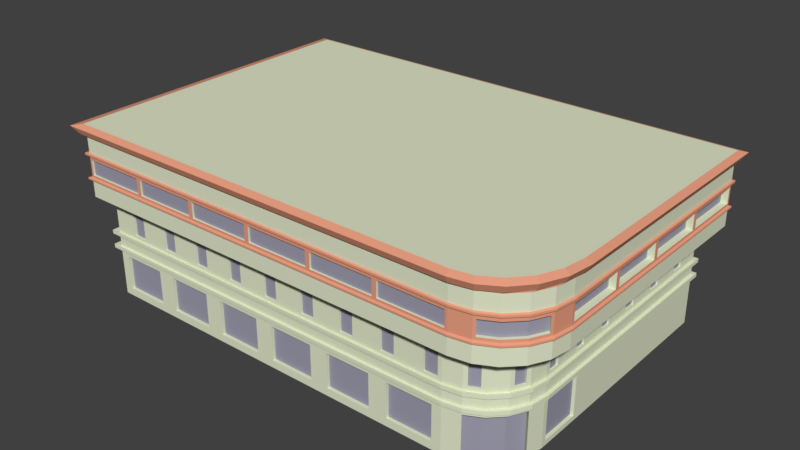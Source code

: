 # Source: banorte.blend  (saved by Blender 2.79.0; exported with 4.5.12 LTS)
import bpy
from mathutils import Matrix  # noqa: F401  (used for matrix-valued properties, if any)

bpy.ops.wm.read_factory_settings(use_empty=True)
scene = bpy.context.scene
scene.name = 'Scene'

# ---- collections
col_collection_1 = bpy.data.collections.new('Collection 1'); scene.collection.children.link(col_collection_1)

# ---- materials (node trees are filled in below, after node groups)
mat_blanco = bpy.data.materials.new('blanco')
mat_blanco.alpha_threshold = 0.0
mat_blanco.use_transparent_shadow = False
mat_blanco.diffuse_color = (0.7566, 0.8, 0.5898, 1.0)
mat_blanco.roughness = 0.5
mat_blanco.specular_intensity = 0.0
mat_material_001 = bpy.data.materials.new('Material.001')
mat_material_001.alpha_threshold = 0.0
mat_material_001.use_transparent_shadow = False
mat_material_001.diffuse_color = (0.8, 0.3404, 0.2151, 1.0)
mat_material_001.roughness = 0.5
mat_material_001.specular_intensity = 0.0
mat_material_002 = bpy.data.materials.new('Material.002')
mat_material_002.alpha_threshold = 0.0
mat_material_002.use_transparent_shadow = False
mat_material_002.diffuse_color = (0.3409, 0.3315, 0.42, 1.0)
mat_material_002.roughness = 0.5

# ---- material node trees

# ---- world
world_world = bpy.data.worlds.new('World'); scene.world = world_world
world_world.color = (0.05088, 0.05088, 0.05088)
world_world.use_sun_shadow = False
world_world.sun_shadow_jitter_overblur = 0.0
world_world.cycles.sampling_method = 'MANUAL'

# ---- meshes
me_cubo_001 = bpy.data.meshes.new('Cubo.001')
me_cubo_001.from_pydata([(-8.406, -1.0, -0.8351), (-8.406, -1.0, -0.07028), (-8.606, 5.442, -1.0), (-8.606, 5.442, 0.04881), (1.0, 5.442, -1.0), (1.0, 5.442, 0.04881), (1.0, 0.3292, -0.8976), (-0.4268, -1.0, -0.8351), (0.94, -0.1523, -1.0), (0.7657, -0.4943, -1.0), (0.4943, -0.7657, -1.0), (0.1523, -0.94, -1.0), (-0.4268, -1.0, -0.07028), (1.0, 0.3292, -0.05362), (0.1523, -0.94, 0.04881), (0.4943, -0.7657, 0.04881), (0.7657, -0.4943, 0.04881), (0.94, -0.1523, 0.04881), (-8.606, -1.0, 0.1296), (-8.606, 5.442, 0.1296), (1.0, 5.442, 0.1296), (0.1523, -0.94, 0.1296), (-0.2268, -1.0, 0.1296), (0.4943, -0.7657, 0.1296), (0.7657, -0.4943, 0.1296), (0.94, -0.1523, 0.1296), (1.0, 0.2268, 0.1296), (-8.606, -1.0, 0.3633), (-8.606, 5.442, 0.3633), (1.0, 5.442, 0.3633), (0.1523, -0.94, 0.3633), (-0.2268, -1.0, 0.3633), (0.4943, -0.7657, 0.3633), (0.7657, -0.4943, 0.3633), (0.94, -0.1523, 0.3633), (1.0, 0.2268, 0.3633), (-8.606, -1.0, 0.4411), (-8.606, 5.442, 0.4411), (1.0, 5.442, 0.4411), (0.2278, -0.9015, 0.5259), (-0.3116, -1.0, 0.5259), (0.4188, -0.8042, 0.5259), (0.8042, -0.4188, 0.5259), (0.9015, -0.2278, 0.5259), (1.0, 0.3116, 0.5259), (-8.606, -1.0, 1.38), (-8.606, 5.442, 1.38), (1.0, 5.442, 1.38), (0.2278, -0.9015, 1.295), (-0.3116, -1.0, 1.295), (0.4188, -0.8042, 1.295), (0.8042, -0.4188, 1.295), (0.9015, -0.2278, 1.295), (1.0, 0.3116, 1.295), (-8.936, -1.39, 2.647), (-8.936, 5.65, 2.647), (1.562, 5.65, 2.647), (0.5729, -1.309, 2.647), (0.1307, -1.39, 2.647), (0.9717, -1.074, 2.647), (1.288, -0.708, 2.647), (1.492, -0.2469, 2.647), (1.562, 0.2641, 2.647), (-9.144, -1.46, 2.791), (-9.144, 5.805, 2.791), (1.643, 5.805, 2.791), (0.6087, -1.375, 2.791), (0.1461, -1.46, 2.791), (1.026, -1.129, 2.791), (1.357, -0.7462, 2.791), (1.57, -0.2639, 2.791), (1.643, 0.2708, 2.791), (-8.835, -1.355, 2.877), (-8.835, 5.575, 2.877), (1.522, 5.575, 2.877), (0.5553, -1.276, 2.877), (0.1232, -1.355, 2.877), (0.9451, -1.047, 2.877), (1.255, -0.6892, 2.877), (1.453, -0.2386, 2.877), (1.522, 0.2609, 2.877), (-8.792, -1.338, 1.307), (-8.792, 5.561, 1.307), (1.495, 5.561, 1.307), (0.5393, -1.27, 1.307), (0.1121, -1.338, 1.307), (0.9247, -1.074, 1.307), (1.231, -0.7681, 1.307), (1.427, -0.3827, 1.307), (1.495, 0.04457, 1.307), (-8.792, -1.338, 2.611), (-8.792, 5.561, 2.611), (1.495, 5.561, 2.611), (0.5393, -1.27, 2.611), (0.1121, -1.338, 2.611), (0.9247, -1.074, 2.611), (1.231, -0.7681, 2.611), (1.427, -0.3827, 2.611), (1.495, 0.04457, 2.611), (-8.773, -1.049, 0.04025), (-8.773, 5.55, 0.04025), (1.066, 5.55, 0.04025), (0.1812, -0.986, 0.04025), (-0.2144, -1.049, 0.04025), (0.538, -0.8042, 0.04025), (0.8212, -0.521, 0.04025), (1.003, -0.1641, 0.04025), (1.066, 0.2315, 0.04025), (-8.773, -1.049, 0.1245), (-8.773, 5.55, 0.1245), (1.066, 5.55, 0.1245), (0.1812, -0.986, 0.1245), (-0.2144, -1.049, 0.1245), (0.538, -0.8042, 0.1245), (0.8212, -0.521, 0.1245), (1.003, -0.1641, 0.1245), (1.066, 0.2315, 0.1245), (-8.773, -1.049, 0.3684), (-8.773, 5.55, 0.3684), (1.066, 5.55, 0.3684), (0.1812, -0.986, 0.3684), (-0.2144, -1.049, 0.3684), (0.538, -0.8042, 0.3684), (0.8212, -0.521, 0.3684), (1.003, -0.1641, 0.3684), (1.066, 0.2315, 0.3684), (-8.773, -1.049, 0.4496), (-8.773, 5.55, 0.4496), (1.066, 5.55, 0.4496), (0.1812, -0.986, 0.4496), (-0.2144, -1.049, 0.4496), (0.538, -0.8042, 0.4496), (0.8212, -0.521, 0.4496), (1.003, -0.1641, 0.4496), (1.066, 0.2315, 0.4496), (-8.792, 5.561, 1.742), (-8.792, 5.561, 2.176), (1.495, 5.511, 2.126), (1.495, 5.511, 1.792), (0.06207, -1.338, 1.792), (0.06207, -1.338, 2.126), (-8.742, -1.338, 2.126), (-8.742, -1.338, 1.792), (1.401, -0.4343, 1.8), (1.401, -0.4343, 2.118), (1.231, -0.7681, 2.176), (1.231, -0.7681, 1.742), (0.591, -1.244, 1.8), (0.591, -1.244, 2.118), (1.495, 0.09457, 1.792), (1.495, 0.09457, 2.126), (0.9247, -1.074, 1.742), (0.9247, -1.074, 2.176), (-8.792, 5.561, 2.27), (0.1121, -1.338, 2.27), (1.427, -0.3827, 2.27), (0.5393, -1.27, 2.27), (1.495, 0.04457, 2.27), (0.9247, -1.074, 2.27), (1.495, 5.561, 2.27), (-8.792, -1.338, 2.27), (1.231, -0.7681, 2.27), (1.495, 5.561, 1.664), (-8.792, -1.338, 1.664), (1.231, -0.7681, 1.664), (-8.792, 5.561, 1.664), (0.1121, -1.338, 1.664), (1.427, -0.3827, 1.664), (0.5393, -1.27, 1.664), (1.495, 0.04457, 1.664), (0.9247, -1.074, 1.664), (-8.9, 5.631, 1.678), (-8.9, 5.631, 1.715), (1.537, 5.631, 2.251), (1.537, 5.631, 2.208), (0.12, -1.369, 1.678), (0.12, -1.369, 1.715), (-8.9, -1.369, 2.251), (-8.9, -1.369, 2.208), (1.468, -0.3903, 1.678), (1.468, -0.3903, 1.715), (1.266, -0.7853, 2.251), (1.266, -0.7853, 2.208), (0.5579, -1.3, 1.678), (0.5579, -1.3, 1.715), (1.537, 0.04757, 1.678), (1.537, 0.04757, 1.715), (0.9529, -1.099, 1.678), (0.9529, -1.099, 1.715), (1.266, -0.7853, 1.715), (0.9529, -1.099, 2.208), (1.537, 5.631, 1.715), (1.537, 0.04757, 2.208), (-8.9, -1.369, 1.715), (-8.9, 5.631, 2.208), (0.5579, -1.3, 2.208), (1.468, -0.3903, 2.208), (0.12, -1.369, 2.208), (-8.9, 5.631, 2.251), (0.12, -1.369, 2.251), (1.468, -0.3903, 2.251), (0.5579, -1.3, 2.251), (1.537, 0.04757, 2.251), (0.9529, -1.099, 2.251), (1.537, 5.631, 1.678), (-8.9, -1.369, 1.678), (1.266, -0.7853, 1.678), (0.03183, -0.8195, -1.0), (0.03183, -0.8195, 0.04881), (0.3738, -0.6452, 0.04881), (0.3738, -0.6452, -1.0), (0.6452, -0.3738, 0.04881), (0.6452, -0.3738, -1.0), (0.8195, -0.03183, 0.04881), (0.8195, -0.03183, -1.0), (1.0, 1.231, -0.8976), (1.0, 1.231, -0.05362), (1.0, 1.463, 0.1296), (1.0, 1.463, 0.3633), (1.0, 1.378, 0.5259), (1.0, 1.378, 1.295), (1.562, 1.886, 2.647), (1.643, 1.962, 2.791), (1.522, 1.849, 2.877), (1.495, 1.422, 1.307), (1.495, 1.422, 2.611), (1.066, 1.516, 0.04025), (1.066, 1.516, 0.1245), (1.066, 1.516, 0.3684), (1.066, 1.516, 0.4496), (1.495, 1.372, 1.792), (1.495, 1.372, 2.126), (1.495, 1.422, 2.27), (1.495, 1.422, 1.664), (1.537, 1.456, 1.715), (1.537, 1.456, 2.208), (1.537, 1.456, 2.251), (1.537, 1.456, 1.678), (1.0, 0.2268, -1.0), (1.0, 0.2268, 0.04881), (1.0, 1.463, -1.0), (1.0, 1.463, 0.04881), (0.9297, 0.3292, -0.8976), (0.9297, 0.3292, -0.05362), (0.9297, 1.231, -0.8976), (0.9297, 1.231, -0.05362), (-1.823, -1.0, -0.8351), (-3.22, -1.0, -0.8351), (-4.616, -1.0, -0.8351), (-6.013, -1.0, -0.8351), (-7.409, -1.0, -0.8351), (-1.823, -1.0, -0.07028), (-3.22, -1.0, -0.07028), (-4.616, -1.0, -0.07028), (-6.013, -1.0, -0.07028), (-7.409, -1.0, -0.07028), (-1.623, -1.0, 0.1296), (-3.02, -1.0, 0.1296), (-4.416, -1.0, 0.1296), (-5.813, -1.0, 0.1296), (-7.209, -1.0, 0.1296), (-1.623, -1.0, 0.3633), (-3.02, -1.0, 0.3633), (-4.416, -1.0, 0.3633), (-5.813, -1.0, 0.3633), (-7.209, -1.0, 0.3633), (-1.538, -1.0, 0.5259), (-3.105, -1.0, 0.5259), (-4.331, -1.0, 0.5259), (-5.897, -1.0, 0.5259), (-7.124, -1.0, 0.5259), (-1.538, -1.0, 1.295), (-3.105, -1.0, 1.295), (-4.331, -1.0, 1.295), (-5.897, -1.0, 1.295), (-7.124, -1.0, 1.295), (-1.38, -1.39, 2.647), (-2.892, -1.39, 2.647), (-4.403, -1.39, 2.647), (-5.914, -1.39, 2.647), (-7.425, -1.39, 2.647), (-1.402, -1.46, 2.791), (-2.951, -1.46, 2.791), (-4.499, -1.46, 2.791), (-6.048, -1.46, 2.791), (-7.596, -1.46, 2.791), (-1.37, -1.355, 2.877), (-2.863, -1.355, 2.877), (-4.356, -1.355, 2.877), (-5.849, -1.355, 2.877), (-7.342, -1.355, 2.877), (-1.372, -1.338, 1.307), (-2.856, -1.338, 1.307), (-4.34, -1.338, 1.307), (-5.824, -1.338, 1.307), (-7.308, -1.338, 1.307), (-1.372, -1.338, 2.611), (-2.856, -1.338, 2.611), (-4.34, -1.338, 2.611), (-5.824, -1.338, 2.611), (-7.308, -1.338, 2.611), (-1.641, -1.049, 0.04025), (-3.067, -1.049, 0.04025), (-4.494, -1.049, 0.04025), (-5.92, -1.049, 0.04025), (-7.347, -1.049, 0.04025), (-1.641, -1.049, 0.1245), (-3.067, -1.049, 0.1245), (-4.494, -1.049, 0.1245), (-5.92, -1.049, 0.1245), (-7.347, -1.049, 0.1245), (-1.641, -1.049, 0.3684), (-3.067, -1.049, 0.3684), (-4.494, -1.049, 0.3684), (-5.92, -1.049, 0.3684), (-7.347, -1.049, 0.3684), (-1.641, -1.049, 0.4496), (-3.067, -1.049, 0.4496), (-4.494, -1.049, 0.4496), (-5.92, -1.049, 0.4496), (-7.347, -1.049, 0.4496), (-1.322, -1.338, 1.792), (-2.806, -1.338, 1.792), (-4.29, -1.338, 1.792), (-5.774, -1.338, 1.792), (-7.258, -1.338, 1.792), (-1.322, -1.338, 2.126), (-2.806, -1.338, 2.126), (-4.29, -1.338, 2.126), (-5.774, -1.338, 2.126), (-7.258, -1.338, 2.126), (-1.372, -1.338, 2.27), (-2.856, -1.338, 2.27), (-4.34, -1.338, 2.27), (-5.824, -1.338, 2.27), (-7.308, -1.338, 2.27), (-1.372, -1.338, 1.664), (-2.856, -1.338, 1.664), (-4.34, -1.338, 1.664), (-5.824, -1.338, 1.664), (-7.308, -1.338, 1.664), (-1.383, -1.369, 1.715), (-2.887, -1.369, 1.715), (-4.39, -1.369, 1.715), (-5.893, -1.369, 1.715), (-7.397, -1.369, 1.715), (-1.383, -1.369, 2.208), (-2.887, -1.369, 2.208), (-4.39, -1.369, 2.208), (-5.893, -1.369, 2.208), (-7.397, -1.369, 2.208), (-1.383, -1.369, 2.251), (-2.887, -1.369, 2.251), (-4.39, -1.369, 2.251), (-5.893, -1.369, 2.251), (-7.397, -1.369, 2.251), (-1.383, -1.369, 1.678), (-2.887, -1.369, 1.678), (-4.39, -1.369, 1.678), (-5.893, -1.369, 1.678), (-7.397, -1.369, 1.678), (-8.606, -1.0, -1.0), (-8.606, -1.0, 0.04881), (-7.009, -1.0, -0.8351), (-7.009, -1.0, -0.07028), (-5.613, -1.0, -0.8351), (-7.209, -1.0, -1.0), (-5.613, -1.0, -0.07028), (-7.209, -1.0, 0.04881), (-4.216, -1.0, -0.8351), (-5.813, -1.0, -1.0), (-4.216, -1.0, -0.07028), (-5.813, -1.0, 0.04881), (-2.82, -1.0, -0.8351), (-4.416, -1.0, -1.0), (-2.82, -1.0, -0.07028), (-4.416, -1.0, 0.04881), (-1.423, -1.0, -0.8351), (-3.02, -1.0, -1.0), (-1.423, -1.0, -0.07028), (-3.02, -1.0, 0.04881), (-0.2268, -1.0, 0.04881), (-0.2268, -1.0, -1.0), (-1.623, -1.0, -1.0), (-1.623, -1.0, 0.04881), (-8.406, -0.9299, -0.8351), (-8.406, -0.9299, -0.07028), (-7.409, -0.9299, -0.8351), (-7.409, -0.9299, -0.07028), (-6.013, -0.9299, -0.8351), (-7.009, -0.9299, -0.8351), (-6.013, -0.9299, -0.07028), (-7.009, -0.9299, -0.07028), (-4.616, -0.9299, -0.8351), (-5.613, -0.9299, -0.8351), (-4.616, -0.9299, -0.07028), (-5.613, -0.9299, -0.07028), (-3.22, -0.9299, -0.8351), (-4.216, -0.9299, -0.8351), (-3.22, -0.9299, -0.07028), (-4.216, -0.9299, -0.07028), (-1.823, -0.9299, -0.8351), (-2.82, -0.9299, -0.8351), (-1.823, -0.9299, -0.07028), (-2.82, -0.9299, -0.07028), (-0.4268, -0.9299, -0.07028), (-0.4268, -0.9299, -0.8351), (-1.423, -0.9299, -0.8351), (-1.423, -0.9299, -0.07028), (0.1121, -1.338, 1.742), (0.1121, -1.338, 2.176), (-1.422, -1.338, 1.792), (-1.422, -1.338, 2.126), (-1.372, -1.338, 1.742), (-2.906, -1.338, 1.792), (-1.372, -1.338, 2.176), (-2.906, -1.338, 2.126), (-2.856, -1.338, 1.742), (-4.39, -1.338, 1.792), (-2.856, -1.338, 2.176), (-4.39, -1.338, 2.126), (-4.34, -1.338, 1.742), (-5.874, -1.338, 1.792), (-4.34, -1.338, 2.176), (-5.874, -1.338, 2.126), (-5.824, -1.338, 1.742), (-7.358, -1.338, 1.792), (-5.824, -1.338, 2.176), (-7.358, -1.338, 2.126), (-8.792, -1.338, 2.176), (-8.792, -1.338, 1.742), (-7.308, -1.338, 1.742), (-7.308, -1.338, 2.176), (0.06207, -1.298, 1.792), (0.06207, -1.298, 2.126), (-1.322, -1.298, 1.792), (-1.322, -1.298, 2.126), (-1.422, -1.298, 1.792), (-2.806, -1.298, 1.792), (-1.422, -1.298, 2.126), (-2.806, -1.298, 2.126), (-2.906, -1.298, 1.792), (-4.29, -1.298, 1.792), (-2.906, -1.298, 2.126), (-4.29, -1.298, 2.126), (-4.39, -1.298, 1.792), (-5.774, -1.298, 1.792), (-4.39, -1.298, 2.126), (-5.774, -1.298, 2.126), (-5.874, -1.298, 1.792), (-7.258, -1.298, 1.792), (-5.874, -1.298, 2.126), (-7.258, -1.298, 2.126), (-8.742, -1.298, 2.126), (-8.742, -1.298, 1.792), (-7.358, -1.298, 1.792), (-7.358, -1.298, 2.126), (1.0, 4.073, -1.0), (1.0, 2.703, -1.0), (1.0, 4.073, 0.04881), (1.0, 2.703, 0.04881), (1.0, 4.073, 0.1296), (1.0, 2.703, 0.1296), (1.0, 4.073, 0.3633), (1.0, 2.703, 0.3633), (1.0, 3.988, 0.5259), (1.0, 2.788, 0.5259), (1.0, 3.988, 1.295), (1.0, 2.788, 1.295), (1.562, 4.352, 2.647), (1.562, 3.055, 2.647), (1.643, 4.481, 2.791), (1.643, 3.157, 2.791), (1.522, 4.29, 2.877), (1.522, 3.005, 2.877), (1.495, 4.138, 1.307), (1.495, 2.715, 1.307), (1.495, 4.138, 2.611), (1.495, 2.715, 2.611), (1.066, 4.162, 0.04025), (1.066, 2.774, 0.04025), (1.066, 4.162, 0.1245), (1.066, 2.774, 0.1245), (1.066, 4.162, 0.3684), (1.066, 2.774, 0.3684), (1.066, 4.162, 0.4496), (1.066, 2.774, 0.4496), (1.495, 4.088, 1.792), (1.495, 2.665, 1.792), (1.495, 4.088, 2.126), (1.495, 2.665, 2.126), (1.495, 4.138, 2.27), (1.495, 2.715, 2.27), (1.495, 4.138, 1.664), (1.495, 2.715, 1.664), (1.537, 4.196, 1.715), (1.537, 2.761, 1.715), (1.537, 4.196, 2.208), (1.537, 2.761, 2.208), (1.537, 4.196, 2.251), (1.537, 2.761, 2.251), (1.537, 4.196, 1.678), (1.537, 2.761, 1.678), (1.495, 0.04457, 1.742), (1.495, 0.04457, 2.176), (1.495, 1.472, 1.792), (1.495, 1.472, 2.126), (1.495, 2.765, 1.792), (1.495, 1.422, 1.742), (1.495, 2.765, 2.126), (1.495, 1.422, 2.176), (1.495, 4.188, 1.792), (1.495, 2.715, 1.742), (1.495, 4.188, 2.126), (1.495, 2.715, 2.176), (1.495, 5.561, 2.176), (1.495, 5.561, 1.742), (1.495, 4.138, 1.742), (1.495, 4.138, 2.176), (1.354, 0.09457, 1.792), (1.354, 0.09457, 2.126), (1.354, 1.372, 1.792), (1.354, 1.372, 2.126), (1.354, 2.665, 1.792), (1.354, 1.472, 1.792), (1.354, 2.665, 2.126), (1.354, 1.472, 2.126), (1.354, 4.088, 1.792), (1.354, 2.765, 1.792), (1.354, 4.088, 2.126), (1.354, 2.765, 2.126), (1.354, 5.511, 2.126), (1.354, 5.511, 1.792), (1.354, 4.188, 1.792), (1.354, 4.188, 2.126), (1.427, -0.3827, 1.742), (1.427, -0.3827, 2.176), (0.5393, -1.27, 1.742), (0.5393, -1.27, 2.176), (1.231, -0.7681, 1.8), (0.9247, -1.074, 1.8), (1.231, -0.7681, 2.118), (0.9247, -1.074, 2.118), (1.18, -0.7175, 2.118), (1.18, -0.7175, 1.8), (0.8741, -1.023, 1.8), (0.8741, -1.023, 2.118), (1.35, -0.3837, 1.8), (1.35, -0.3837, 2.118), (0.5404, -1.193, 1.8), (0.5404, -1.193, 2.118), (-7.675, -1.0, -1.0), (-8.14, -1.0, -1.0), (-7.675, -1.0, 0.04881), (-8.14, -1.0, 0.04881), (-7.675, -1.0, 0.1296), (-8.14, -1.0, 0.1296), (-7.675, -1.0, 0.3633), (-8.14, -1.0, 0.3633), (-7.759, -1.0, 0.5259), (-8.055, -1.0, 0.5259), (-7.759, -1.0, 1.295), (-8.055, -1.0, 1.295), (-7.929, -1.39, 2.647), (-8.433, -1.39, 2.647), (-8.112, -1.46, 2.791), (-8.628, -1.46, 2.791), (-7.839, -1.355, 2.877), (-8.337, -1.355, 2.877), (-7.803, -1.338, 1.307), (-8.298, -1.338, 1.307), (-7.803, -1.338, 2.611), (-8.298, -1.338, 2.611), (-7.822, -1.049, 0.04025), (-8.298, -1.049, 0.04025), (-7.822, -1.049, 0.1245), (-8.298, -1.049, 0.1245), (-7.822, -1.049, 0.3684), (-8.298, -1.049, 0.3684), (-7.822, -1.049, 0.4496), (-8.298, -1.049, 0.4496), (-7.803, -1.338, 1.742), (-8.298, -1.338, 1.742), (-7.803, -1.338, 2.176), (-8.298, -1.338, 2.176), (-7.803, -1.338, 2.27), (-8.298, -1.338, 2.27), (-7.803, -1.338, 1.664), (-8.298, -1.338, 1.664), (-7.898, -1.369, 1.715), (-8.399, -1.369, 1.715), (-7.898, -1.369, 2.208), (-8.399, -1.369, 2.208), (-7.898, -1.369, 2.251), (-8.399, -1.369, 2.251), (-7.898, -1.369, 1.678), (-8.399, -1.369, 1.678), (-7.741, -1.0, -0.8351), (-8.073, -1.0, -0.8351), (-7.741, -1.0, -0.07028), (-8.073, -1.0, -0.07028), (-7.741, -0.9299, -0.8351), (-8.073, -0.9299, -0.8351), (-7.741, -0.9299, -0.07028), (-8.073, -0.9299, -0.07028), (-7.82, -1.338, 1.792), (-8.281, -1.338, 1.792), (-7.82, -1.338, 2.126), (-8.281, -1.338, 2.126), (-7.82, -1.298, 1.792), (-8.281, -1.298, 1.792), (-7.82, -1.298, 2.126), (-8.281, -1.298, 2.126), (-6.278, -1.0, -1.0), (-6.744, -1.0, -1.0), (-6.278, -1.0, 0.04881), (-6.744, -1.0, 0.04881), (-6.278, -1.0, 0.1296), (-6.744, -1.0, 0.1296), (-6.278, -1.0, 0.3633), (-6.744, -1.0, 0.3633), (-6.193, -1.0, 0.5259), (-6.828, -1.0, 0.5259), (-6.193, -1.0, 1.295), (-6.828, -1.0, 1.295), (-6.418, -1.39, 2.647), (-6.922, -1.39, 2.647), (-6.564, -1.46, 2.791), (-7.08, -1.46, 2.791), (-6.346, -1.355, 2.877), (-6.844, -1.355, 2.877), (-6.319, -1.338, 1.307), (-6.814, -1.338, 1.307), (-6.319, -1.338, 2.611), (-6.814, -1.338, 2.611), (-6.396, -1.049, 0.04025), (-6.871, -1.049, 0.04025), (-6.396, -1.049, 0.1245), (-6.871, -1.049, 0.1245), (-6.396, -1.049, 0.3684), (-6.871, -1.049, 0.3684), (-6.396, -1.049, 0.4496), (-6.871, -1.049, 0.4496), (-6.319, -1.338, 1.742), (-6.814, -1.338, 1.742), (-6.319, -1.338, 2.176), (-6.814, -1.338, 2.176), (-6.319, -1.338, 2.27), (-6.814, -1.338, 2.27), (-6.319, -1.338, 1.664), (-6.814, -1.338, 1.664), (-6.395, -1.369, 1.715), (-6.896, -1.369, 1.715), (-6.395, -1.369, 2.208), (-6.896, -1.369, 2.208), (-6.395, -1.369, 2.251), (-6.896, -1.369, 2.251), (-6.395, -1.369, 1.678), (-6.896, -1.369, 1.678), (-6.345, -1.0, -0.8351), (-6.677, -1.0, -0.8351), (-6.345, -1.0, -0.07028), (-6.677, -1.0, -0.07028), (-6.345, -0.9299, -0.8351), (-6.677, -0.9299, -0.8351), (-6.345, -0.9299, -0.07028), (-6.677, -0.9299, -0.07028), (-6.336, -1.338, 1.792), (-6.797, -1.338, 1.792), (-6.336, -1.338, 2.126), (-6.797, -1.338, 2.126), (-6.336, -1.298, 1.792), (-6.797, -1.298, 1.792), (-6.336, -1.298, 2.126), (-6.797, -1.298, 2.126), (-4.882, -1.0, -1.0), (-5.347, -1.0, -1.0), (-4.882, -1.0, 0.04881), (-5.347, -1.0, 0.04881), (-4.882, -1.0, 0.1296), (-5.347, -1.0, 0.1296), (-4.882, -1.0, 0.3633), (-5.347, -1.0, 0.3633), (-4.966, -1.0, 0.5259), (-5.262, -1.0, 0.5259), (-4.966, -1.0, 1.295), (-5.262, -1.0, 1.295), (-4.907, -1.39, 2.647), (-5.41, -1.39, 2.647), (-5.015, -1.46, 2.791), (-5.531, -1.46, 2.791), (-4.853, -1.355, 2.877), (-5.351, -1.355, 2.877), (-4.835, -1.338, 1.307), (-5.33, -1.338, 1.307), (-4.835, -1.338, 2.611), (-5.33, -1.338, 2.611), (-4.969, -1.049, 0.04025), (-5.445, -1.049, 0.04025), (-4.969, -1.049, 0.1245), (-5.445, -1.049, 0.1245), (-4.969, -1.049, 0.3684), (-5.445, -1.049, 0.3684), (-4.969, -1.049, 0.4496), (-5.445, -1.049, 0.4496), (-4.835, -1.338, 1.742), (-5.33, -1.338, 1.742), (-4.835, -1.338, 2.176), (-5.33, -1.338, 2.176), (-4.835, -1.338, 2.27), (-5.33, -1.338, 2.27), (-4.835, -1.338, 1.664), (-5.33, -1.338, 1.664), (-4.891, -1.369, 1.715), (-5.392, -1.369, 1.715), (-4.891, -1.369, 2.208), (-5.392, -1.369, 2.208), (-4.891, -1.369, 2.251), (-5.392, -1.369, 2.251), (-4.891, -1.369, 1.678), (-5.392, -1.369, 1.678), (-4.948, -1.0, -0.8351), (-5.281, -1.0, -0.8351), (-4.948, -1.0, -0.07028), (-5.281, -1.0, -0.07028), (-4.948, -0.9299, -0.8351), (-5.281, -0.9299, -0.8351), (-4.948, -0.9299, -0.07028), (-5.281, -0.9299, -0.07028), (-4.852, -1.338, 1.792), (-5.313, -1.338, 1.792), (-4.852, -1.338, 2.126), (-5.313, -1.338, 2.126), (-4.852, -1.298, 1.792), (-5.313, -1.298, 1.792), (-4.852, -1.298, 2.126), (-5.313, -1.298, 2.126), (-3.485, -1.0, -1.0), (-3.951, -1.0, -1.0), (-3.485, -1.0, 0.04881), (-3.951, -1.0, 0.04881), (-3.485, -1.0, 0.1296), (-3.951, -1.0, 0.1296), (-3.485, -1.0, 0.3633), (-3.951, -1.0, 0.3633), (-3.4, -1.0, 0.5259), (-4.035, -1.0, 0.5259), (-3.4, -1.0, 1.295), (-4.035, -1.0, 1.295), (-3.395, -1.39, 2.647), (-3.899, -1.39, 2.647), (-3.467, -1.46, 2.791), (-3.983, -1.46, 2.791), (-3.36, -1.355, 2.877), (-3.858, -1.355, 2.877), (-3.351, -1.338, 1.307), (-3.845, -1.338, 1.307), (-3.351, -1.338, 2.611), (-3.845, -1.338, 2.611), (-3.543, -1.049, 0.04025), (-4.018, -1.049, 0.04025), (-3.543, -1.049, 0.1245), (-4.018, -1.049, 0.1245), (-3.543, -1.049, 0.3684), (-4.018, -1.049, 0.3684), (-3.543, -1.049, 0.4496), (-4.018, -1.049, 0.4496), (-3.351, -1.338, 1.742), (-3.845, -1.338, 1.742), (-3.351, -1.338, 2.176), (-3.845, -1.338, 2.176), (-3.351, -1.338, 2.27), (-3.845, -1.338, 2.27), (-3.351, -1.338, 1.664), (-3.845, -1.338, 1.664), (-3.388, -1.369, 1.715), (-3.889, -1.369, 1.715), (-3.388, -1.369, 2.208), (-3.889, -1.369, 2.208), (-3.388, -1.369, 2.251), (-3.889, -1.369, 2.251), (-3.388, -1.369, 1.678), (-3.889, -1.369, 1.678), (-3.552, -1.0, -0.8351), (-3.884, -1.0, -0.8351), (-3.552, -1.0, -0.07028), (-3.884, -1.0, -0.07028), (-3.552, -0.9299, -0.8351), (-3.884, -0.9299, -0.8351), (-3.552, -0.9299, -0.07028), (-3.884, -0.9299, -0.07028), (-3.367, -1.338, 1.792), (-3.829, -1.338, 1.792), (-3.367, -1.338, 2.126), (-3.829, -1.338, 2.126), (-3.367, -1.298, 1.792), (-3.829, -1.298, 1.792), (-3.367, -1.298, 2.126), (-3.829, -1.298, 2.126), (-2.089, -1.0, -1.0), (-2.554, -1.0, -1.0), (-2.089, -1.0, 0.04881), (-2.554, -1.0, 0.04881), (-2.089, -1.0, 0.1296), (-2.554, -1.0, 0.1296), (-2.089, -1.0, 0.3633), (-2.554, -1.0, 0.3633), (-2.174, -1.0, 0.5259), (-2.469, -1.0, 0.5259), (-2.174, -1.0, 1.295), (-2.469, -1.0, 1.295), (-1.884, -1.39, 2.647), (-2.388, -1.39, 2.647), (-1.918, -1.46, 2.791), (-2.435, -1.46, 2.791), (-1.867, -1.355, 2.877), (-2.365, -1.355, 2.877), (-1.867, -1.338, 1.307), (-2.361, -1.338, 1.307), (-1.867, -1.338, 2.611), (-2.361, -1.338, 2.611), (-2.116, -1.049, 0.04025), (-2.592, -1.049, 0.04025), (-2.116, -1.049, 0.1245), (-2.592, -1.049, 0.1245), (-2.116, -1.049, 0.3684), (-2.592, -1.049, 0.3684), (-2.116, -1.049, 0.4496), (-2.592, -1.049, 0.4496), (-1.867, -1.338, 1.742), (-2.361, -1.338, 1.742), (-1.867, -1.338, 2.176), (-2.361, -1.338, 2.176), (-1.867, -1.338, 2.27), (-2.361, -1.338, 2.27), (-1.867, -1.338, 1.664), (-2.361, -1.338, 1.664), (-1.884, -1.369, 1.715), (-2.386, -1.369, 1.715), (-1.884, -1.369, 2.208), (-2.386, -1.369, 2.208), (-1.884, -1.369, 2.251), (-2.386, -1.369, 2.251), (-1.884, -1.369, 1.678), (-2.386, -1.369, 1.678), (-2.155, -1.0, -0.8351), (-2.488, -1.0, -0.8351), (-2.155, -1.0, -0.07028), (-2.488, -1.0, -0.07028), (-2.155, -0.9299, -0.8351), (-2.488, -0.9299, -0.8351), (-2.155, -0.9299, -0.07028), (-2.488, -0.9299, -0.07028), (-1.883, -1.338, 1.792), (-2.345, -1.338, 1.792), (-1.883, -1.338, 2.126), (-2.345, -1.338, 2.126), (-1.883, -1.298, 1.792), (-2.345, -1.298, 1.792), (-1.883, -1.298, 2.126), (-2.345, -1.298, 2.126), (-0.6923, -1.0, -1.0), (-1.158, -1.0, -1.0), (-0.6923, -1.0, 0.04881), (-1.158, -1.0, 0.04881), (-0.6923, -1.0, 0.1296), (-1.158, -1.0, 0.1296), (-0.6923, -1.0, 0.3633), (-1.158, -1.0, 0.3633), (-0.6075, -1.0, 0.5259), (-1.243, -1.0, 0.5259), (-0.6075, -1.0, 1.295), (-1.243, -1.0, 1.295), (-0.373, -1.39, 2.647), (-0.8768, -1.39, 2.647), (-0.3701, -1.46, 2.791), (-0.8862, -1.46, 2.791), (-0.3745, -1.355, 2.877), (-0.8721, -1.355, 2.877), (-0.3826, -1.338, 1.307), (-0.8773, -1.338, 1.307), (-0.3826, -1.338, 2.611), (-0.8773, -1.338, 2.611), (-0.6899, -1.049, 0.04025), (-1.165, -1.049, 0.04025), (-0.6899, -1.049, 0.1245), (-1.165, -1.049, 0.1245), (-0.6899, -1.049, 0.3684), (-1.165, -1.049, 0.3684), (-0.6899, -1.049, 0.4496), (-1.165, -1.049, 0.4496), (-0.3826, -1.338, 1.742), (-0.8773, -1.338, 1.742), (-0.3826, -1.338, 2.176), (-0.8773, -1.338, 2.176), (-0.3826, -1.338, 2.27), (-0.8773, -1.338, 2.27), (-0.3826, -1.338, 1.664), (-0.8773, -1.338, 1.664), (-0.3811, -1.369, 1.715), (-0.8822, -1.369, 1.715), (-0.3811, -1.369, 2.208), (-0.8822, -1.369, 2.208), (-0.3811, -1.369, 2.251), (-0.8822, -1.369, 2.251), (-0.3811, -1.369, 1.678), (-0.8822, -1.369, 1.678), (-0.759, -1.0, -0.8351), (-1.091, -1.0, -0.8351), (-0.759, -1.0, -0.07028), (-1.091, -1.0, -0.07028), (-0.759, -0.9299, -0.8351), (-1.091, -0.9299, -0.8351), (-0.759, -0.9299, -0.07028), (-1.091, -0.9299, -0.07028), (-0.3993, -1.338, 1.792), (-0.8606, -1.338, 1.792), (-0.3993, -1.338, 2.126), (-0.8606, -1.338, 2.126), (-0.3993, -1.298, 1.792), (-0.8606, -1.298, 1.792), (-0.3993, -1.298, 2.126), (-0.8606, -1.298, 2.126), (1.0, 1.051, -1.0), (1.0, 0.6389, -1.0), (1.0, 1.051, 0.04881), (1.0, 0.6389, 0.04881), (1.0, 1.051, 0.1296), (1.0, 0.6389, 0.1296), (1.0, 1.051, 0.3633), (1.0, 0.6389, 0.3633), (1.0, 1.136, 0.5259), (1.0, 0.5542, 0.5259), (1.0, 1.136, 1.295), (1.0, 0.5542, 1.295), (1.562, 1.345, 2.647), (1.562, 0.8047, 2.647), (1.643, 1.398, 2.791), (1.643, 0.8344, 2.791), (1.522, 1.32, 2.877), (1.522, 0.7902, 2.877), (1.495, 0.9626, 1.307), (1.495, 0.5036, 1.307), (1.495, 0.9626, 2.611), (1.495, 0.5036, 2.611), (1.066, 1.088, 0.04025), (1.066, 0.6596, 0.04025), (1.066, 1.088, 0.1245), (1.066, 0.6596, 0.1245), (1.066, 1.088, 0.3684), (1.066, 0.6596, 0.3684), (1.066, 1.088, 0.4496), (1.066, 0.6596, 0.4496), (1.495, 0.9626, 1.742), (1.495, 0.5036, 1.742), (1.495, 0.9626, 2.176), (1.495, 0.5036, 2.176), (1.495, 0.9626, 2.27), (1.495, 0.5036, 2.27), (1.495, 0.9626, 1.664), (1.495, 0.5036, 1.664), (1.537, 0.9862, 1.715), (1.537, 0.5169, 1.715), (1.537, 0.9862, 2.208), (1.537, 0.5169, 2.208), (1.537, 0.9862, 2.251), (1.537, 0.5169, 2.251), (1.537, 0.9862, 1.678), (1.537, 0.5169, 1.678), (1.0, 0.9307, -0.8976), (1.0, 0.63, -0.8976), (1.0, 0.9307, -0.05362), (1.0, 0.63, -0.05362), (0.9297, 0.9307, -0.8976), (0.9297, 0.63, -0.8976), (0.9297, 0.9307, -0.05362), (0.9297, 0.63, -0.05362), (1.495, 0.9459, 1.792), (1.495, 0.5202, 1.792), (1.495, 0.9459, 2.126), (1.495, 0.5202, 2.126), (1.354, 0.9459, 1.792), (1.354, 0.5202, 1.792), (1.354, 0.9459, 2.126), (1.354, 0.5202, 2.126), (1.0, 2.29, -1.0), (1.0, 1.877, -1.0), (1.0, 2.29, 0.04881), (1.0, 1.877, 0.04881), (1.0, 2.29, 0.1296), (1.0, 1.877, 0.1296), (1.0, 2.29, 0.3633), (1.0, 1.877, 0.3633), (1.0, 2.205, 0.5259), (1.0, 1.961, 0.5259), (1.0, 2.205, 1.295), (1.0, 1.961, 1.295), (1.562, 2.665, 2.647), (1.562, 2.275, 2.647), (1.643, 2.758, 2.791), (1.643, 2.36, 2.791), (1.522, 2.619, 2.877), (1.522, 2.234, 2.877), (1.495, 2.284, 1.307), (1.495, 1.853, 1.307), (1.495, 2.284, 2.611), (1.495, 1.853, 2.611), (1.066, 2.355, 0.04025), (1.066, 1.935, 0.04025), (1.066, 2.355, 0.1245), (1.066, 1.935, 0.1245), (1.066, 2.355, 0.3684), (1.066, 1.935, 0.3684), (1.066, 2.355, 0.4496), (1.066, 1.935, 0.4496), (1.495, 2.284, 1.742), (1.495, 1.853, 1.742), (1.495, 2.284, 2.176), (1.495, 1.853, 2.176), (1.495, 2.284, 2.27), (1.495, 1.853, 2.27), (1.495, 2.284, 1.664), (1.495, 1.853, 1.664), (1.537, 2.326, 1.715), (1.537, 1.891, 1.715), (1.537, 2.326, 2.208), (1.537, 1.891, 2.208), (1.537, 2.326, 2.251), (1.537, 1.891, 2.251), (1.537, 2.326, 1.678), (1.537, 1.891, 1.678), (1.495, 2.267, 1.792), (1.495, 1.87, 1.792), (1.495, 2.267, 2.126), (1.495, 1.87, 2.126), (1.354, 2.267, 1.792), (1.354, 1.87, 1.792), (1.354, 2.267, 2.126), (1.354, 1.87, 2.126), (1.0, 3.616, -1.0), (1.0, 3.16, -1.0), (1.0, 3.616, 0.04881), (1.0, 3.16, 0.04881), (1.0, 3.616, 0.1296), (1.0, 3.16, 0.1296), (1.0, 3.616, 0.3633), (1.0, 3.16, 0.3633), (1.0, 3.701, 0.5259), (1.0, 3.075, 0.5259), (1.0, 3.701, 1.295), (1.0, 3.075, 1.295), (1.562, 3.92, 2.647), (1.562, 3.487, 2.647), (1.643, 4.039, 2.791), (1.643, 3.598, 2.791), (1.522, 3.861, 2.877), (1.522, 3.433, 2.877), (1.495, 3.664, 1.307), (1.495, 3.19, 1.307), (1.495, 3.664, 2.611), (1.495, 3.19, 2.611), (1.066, 3.7, 0.04025), (1.066, 3.237, 0.04025), (1.066, 3.7, 0.1245), (1.066, 3.237, 0.1245), (1.066, 3.7, 0.3684), (1.066, 3.237, 0.3684), (1.066, 3.7, 0.4496), (1.066, 3.237, 0.4496), (1.495, 3.664, 1.742), (1.495, 3.19, 1.742), (1.495, 3.664, 2.176), (1.495, 3.19, 2.176), (1.495, 3.664, 2.27), (1.495, 3.19, 2.27), (1.495, 3.664, 1.664), (1.495, 3.19, 1.664), (1.537, 3.718, 1.715), (1.537, 3.239, 1.715), (1.537, 3.718, 2.208), (1.537, 3.239, 2.208), (1.537, 3.718, 2.251), (1.537, 3.239, 2.251), (1.537, 3.718, 1.678), (1.537, 3.239, 1.678), (1.495, 3.647, 1.792), (1.495, 3.206, 1.792), (1.495, 3.647, 2.126), (1.495, 3.206, 2.126), (1.354, 3.647, 1.792), (1.354, 3.206, 1.792), (1.354, 3.647, 2.126), (1.354, 3.206, 2.126), (1.0, 4.986, -1.0), (1.0, 4.529, -1.0), (1.0, 4.986, 0.04881), (1.0, 4.529, 0.04881), (1.0, 4.986, 0.1296), (1.0, 4.529, 0.1296), (1.0, 4.986, 0.3633), (1.0, 4.529, 0.3633), (1.0, 4.901, 0.5259), (1.0, 4.614, 0.5259), (1.0, 4.901, 1.295), (1.0, 4.614, 1.295), (1.562, 5.218, 2.647), (1.562, 4.785, 2.647), (1.643, 5.364, 2.791), (1.643, 4.922, 2.791), (1.522, 5.146, 2.877), (1.522, 4.718, 2.877), (1.495, 5.087, 1.307), (1.495, 4.613, 1.307), (1.495, 5.087, 2.611), (1.495, 4.613, 2.611), (1.066, 5.087, 0.04025), (1.066, 4.625, 0.04025), (1.066, 5.087, 0.1245), (1.066, 4.625, 0.1245), (1.066, 5.087, 0.3684), (1.066, 4.625, 0.3684), (1.066, 5.087, 0.4496), (1.066, 4.625, 0.4496), (1.495, 5.087, 1.742), (1.495, 4.613, 1.742), (1.495, 5.087, 2.176), (1.495, 4.613, 2.176), (1.495, 5.087, 2.27), (1.495, 4.613, 2.27), (1.495, 5.087, 1.664), (1.495, 4.613, 1.664), (1.537, 5.153, 1.715), (1.537, 4.674, 1.715), (1.537, 5.153, 2.208), (1.537, 4.674, 2.208), (1.537, 5.153, 2.251), (1.537, 4.674, 2.251), (1.537, 5.153, 1.678), (1.537, 4.674, 1.678), (1.495, 5.07, 1.792), (1.495, 4.629, 1.792), (1.495, 5.07, 2.126), (1.495, 4.629, 2.126), (1.354, 5.07, 1.792), (1.354, 4.629, 1.792), (1.354, 5.07, 2.126), (1.354, 4.629, 2.126), (0.4943, -0.7657, 0.4411), (0.1523, -0.94, 0.4411), (0.94, -0.1523, 0.4411), (0.7657, -0.4943, 0.4411), (1.0, 0.6389, 0.4411), (1.0, 0.2268, 0.4411), (0.4943, -0.7657, 1.38), (0.1523, -0.94, 1.38), (0.94, -0.1523, 1.38), (0.7657, -0.4943, 1.38), (1.0, 0.6389, 1.38), (1.0, 0.2268, 1.38), (-0.2268, -1.0, 1.38), (-0.2268, -1.0, 0.4411), (1.0, 1.463, 0.4411), (1.0, 1.463, 1.38), (-1.158, -1.0, 0.4411), (-1.623, -1.0, 0.4411), (-3.951, -1.0, 0.4411), (-4.416, -1.0, 0.4411), (-6.744, -1.0, 0.4411), (-7.209, -1.0, 0.4411), (-1.158, -1.0, 1.38), (-1.623, -1.0, 1.38), (-3.951, -1.0, 1.38), (-4.416, -1.0, 1.38), (-6.744, -1.0, 1.38), (-7.209, -1.0, 1.38), (-5.813, -1.0, 0.4411), (-5.813, -1.0, 1.38), (-3.02, -1.0, 0.4411), (-3.02, -1.0, 1.38), (1.0, 3.16, 0.4411), (1.0, 2.703, 0.4411), (1.0, 3.16, 1.38), (1.0, 2.703, 1.38), (1.0, 4.073, 0.4411), (1.0, 4.073, 1.38), (-7.675, -1.0, 0.4411), (-8.14, -1.0, 0.4411), (-7.675, -1.0, 1.38), (-8.14, -1.0, 1.38), (-6.278, -1.0, 0.4411), (-6.278, -1.0, 1.38), (-4.882, -1.0, 0.4411), (-5.347, -1.0, 0.4411), (-4.882, -1.0, 1.38), (-5.347, -1.0, 1.38), (-3.485, -1.0, 0.4411), (-3.485, -1.0, 1.38), (-2.089, -1.0, 0.4411), (-2.554, -1.0, 0.4411), (-2.089, -1.0, 1.38), (-2.554, -1.0, 1.38), (-0.6923, -1.0, 0.4411), (-0.6923, -1.0, 1.38), (1.0, 1.051, 0.4411), (1.0, 1.051, 1.38), (1.0, 2.29, 0.4411), (1.0, 1.877, 0.4411), (1.0, 2.29, 1.38), (1.0, 1.877, 1.38), (1.0, 3.616, 0.4411), (1.0, 3.616, 1.38), (1.0, 4.986, 0.4411), (1.0, 4.529, 0.4411), (1.0, 4.986, 1.38), (1.0, 4.529, 1.38), (0.4004, -0.7681, 0.5259), (0.2095, -0.8654, 0.5259), (0.8654, -0.2095, 0.5259), (0.7681, -0.4004, 0.5259), (0.9595, 0.5542, 0.5259), (0.9595, 0.3116, 0.5259), (0.4004, -0.7681, 1.295), (0.2095, -0.8654, 1.295), (0.8654, -0.2095, 1.295), (0.7681, -0.4004, 1.295), (0.9595, 0.5542, 1.295), (0.9595, 0.3116, 1.295), (-0.3116, -0.9595, 1.295), (-0.3116, -0.9595, 0.5259), (0.9595, 1.378, 0.5259), (0.9595, 1.378, 1.295), (-1.243, -0.9595, 0.5259), (-1.538, -0.9595, 0.5259), (-4.035, -0.9595, 0.5259), (-4.331, -0.9595, 0.5259), (-6.828, -0.9595, 0.5259), (-7.124, -0.9595, 0.5259), (-1.243, -0.9595, 1.295), (-1.538, -0.9595, 1.295), (-4.035, -0.9595, 1.295), (-4.331, -0.9595, 1.295), (-6.828, -0.9595, 1.295), (-7.124, -0.9595, 1.295), (-5.897, -0.9595, 0.5259), (-5.897, -0.9595, 1.295), (-3.105, -0.9595, 0.5259), (-3.105, -0.9595, 1.295), (0.9595, 3.075, 0.5259), (0.9595, 2.788, 0.5259), (0.9595, 3.075, 1.295), (0.9595, 2.788, 1.295), (0.9595, 3.988, 0.5259), (0.9595, 3.988, 1.295), (-7.759, -0.9595, 0.5259), (-8.055, -0.9595, 0.5259), (-7.759, -0.9595, 1.295), (-8.055, -0.9595, 1.295), (-6.193, -0.9595, 0.5259), (-6.193, -0.9595, 1.295), (-4.966, -0.9595, 0.5259), (-5.262, -0.9595, 0.5259), (-4.966, -0.9595, 1.295), (-5.262, -0.9595, 1.295), (-3.4, -0.9595, 0.5259), (-3.4, -0.9595, 1.295), (-2.174, -0.9595, 0.5259), (-2.469, -0.9595, 0.5259), (-2.174, -0.9595, 1.295), (-2.469, -0.9595, 1.295), (-0.6075, -0.9595, 0.5259), (-0.6075, -0.9595, 1.295), (0.9595, 1.136, 0.5259), (0.9595, 1.136, 1.295), (0.9595, 2.205, 0.5259), (0.9595, 1.961, 0.5259), (0.9595, 2.205, 1.295), (0.9595, 1.961, 1.295), (0.9595, 3.701, 0.5259), (0.9595, 3.701, 1.295), (0.9595, 4.901, 0.5259), (0.9595, 4.614, 0.5259), (0.9595, 4.901, 1.295), (0.9595, 4.614, 1.295), (0.4943, -0.7657, -0.03393), (0.1523, -0.94, -0.03393), (0.03183, -0.8195, -0.03393), (0.7657, -0.4943, -0.03393), (0.94, -0.1523, -0.03393), (0.3738, -0.6452, -0.03393), (0.6452, -0.3738, -0.03393), (0.8195, -0.03183, -0.03393)], [], [(361, 362, 3, 2), (2, 3, 5, 4), (659, 249, 389, 663), (23, 21, 111, 113), (972, 13, 243, 976), (381, 382, 11, 14), (208, 209, 1288, 1285), (8, 17, 213, 214), (14, 11, 207, 208), (17, 8, 238, 239), (2, 4, 1093, 1094, 457, 1039, 1040, 458, 985, 986, 240, 923, 924, 238, 8, 9, 10, 11, 382, 861, 862, 383, 799, 800, 378, 737, 738, 374, 675, 676, 370, 613, 614, 366, 551, 552, 361), (23, 24, 33, 32), (1151, 1152, 134, 952), (21, 22, 112, 111), (3, 362, 99, 100), (1152, 1149, 133, 134), (19, 20, 110, 109), (1149, 1150, 132, 133), (15, 16, 105, 104), (18, 19, 109, 108), (1150, 1147, 131, 132), (20, 19, 28, 29), (865, 22, 31, 867), (24, 25, 34, 33), (22, 21, 30, 31), (25, 26, 35, 34), (21, 23, 32, 30), (19, 18, 27, 28), (1097, 20, 29, 1099), (1160, 1148, 1154, 1159), (867, 31, 121, 887), (863, 381, 103, 883), (1147, 1148, 129, 131), (1099, 29, 119, 1119), (1095, 5, 101, 1115), (1148, 1160, 130, 129), (14, 15, 104, 102), (34, 35, 125, 124), (1213, 47, 83, 1111), (1149, 1152, 1158, 1155), (933, 931, 1271, 1272), (37, 36, 45, 46), (1211, 38, 47, 1213), (1147, 1150, 1156, 1153), (38, 37, 46, 47), (44, 932, 1219, 1220), (560, 559, 1253, 1254), (55, 54, 63, 64), (59, 57, 93, 95), (1155, 1158, 89, 88), (57, 58, 94, 93), (1156, 1155, 88, 87), (55, 56, 92, 91), (1153, 1156, 87, 86), (564, 54, 90, 572), (54, 55, 91, 90), (70, 71, 80, 79), (1105, 56, 65, 1107), (59, 60, 69, 68), (56, 55, 64, 65), (873, 58, 67, 875), (60, 61, 70, 69), (58, 57, 66, 67), (61, 62, 71, 70), (57, 59, 68, 66), (74, 73, 72, 568, 567, 290, 630, 629, 289, 692, 691, 288, 754, 753, 287, 816, 815, 286, 878, 877, 76, 75, 77, 78, 79, 80, 940, 939, 223, 1002, 1001, 474, 1056, 1055, 473, 1110, 1109), (66, 68, 77, 75), (64, 63, 72, 73), (1107, 65, 74, 1109), (68, 69, 78, 77), (65, 64, 73, 74), (875, 67, 76, 877), (69, 70, 79, 78), (67, 66, 75, 76), (159, 153, 91, 92), (895, 154, 94, 881), (161, 155, 97, 96), (154, 156, 93, 94), (155, 157, 98, 97), (156, 158, 95, 93), (153, 160, 90, 91), (1127, 159, 92, 1113), (158, 161, 96, 95), (60, 59, 95, 96), (46, 45, 81, 82), (1202, 1159, 85, 879), (61, 60, 96, 97), (47, 46, 82, 83), (62, 61, 97, 98), (1159, 1154, 84, 85), (936, 62, 98, 944), (1154, 1153, 86, 84), (104, 105, 114, 113), (102, 104, 113, 111), (1115, 101, 110, 1117), (101, 100, 109, 110), (100, 99, 108, 109), (883, 103, 112, 885), (106, 107, 116, 115), (105, 106, 115, 114), (103, 102, 111, 112), (120, 122, 131, 129), (118, 117, 126, 127), (1119, 119, 128, 1121), (122, 123, 132, 131), (119, 118, 127, 128), (887, 121, 130, 889), (123, 124, 133, 132), (121, 120, 129, 130), (124, 125, 134, 133), (16, 17, 106, 105), (1186, 36, 126, 580), (24, 23, 113, 114), (28, 27, 117, 118), (5, 3, 100, 101), (25, 24, 114, 115), (29, 28, 118, 119), (26, 25, 115, 116), (17, 239, 107, 106), (31, 30, 120, 121), (381, 14, 102, 103), (928, 26, 116, 948), (30, 32, 122, 120), (556, 18, 108, 576), (32, 33, 123, 122), (36, 37, 127, 126), (33, 34, 124, 123), (37, 38, 128, 127), (156, 154, 199, 201), (143, 144, 548, 547), (136, 429, 178, 194), (1085, 487, 527, 1089), (162, 165, 171, 204), (135, 430, 429, 136), (157, 155, 200, 202), (540, 539, 544, 545), (430, 135, 172, 193), (535, 503, 504, 536), (515, 136, 194, 174), (409, 537, 538, 410), (158, 156, 201, 203), (147, 540, 545, 549), (1125, 515, 174, 1133), (915, 139, 433, 919), (135, 516, 191, 172), (516, 135, 136, 515), (160, 153, 198, 177), (954, 503, 186, 962), (893, 410, 197, 901), (958, 157, 202, 966), (152, 145, 182, 190), (582, 430, 193, 590), (161, 158, 203, 181), (146, 151, 188, 189), (145, 536, 196, 182), (83, 82, 165, 162), (879, 85, 166, 897), (87, 88, 167, 164), (85, 84, 168, 166), (88, 89, 169, 167), (84, 86, 170, 168), (82, 81, 163, 165), (1111, 83, 162, 1129), (86, 87, 164, 170), (187, 206, 189, 188), (1137, 204, 191, 1131), (171, 205, 193, 172), (183, 187, 188, 184), (179, 185, 186, 180), (175, 183, 184, 176), (206, 179, 180, 189), (905, 175, 176, 899), (204, 171, 172, 191), (190, 182, 181, 203), (1133, 174, 173, 1135), (194, 178, 177, 198), (195, 190, 203, 201), (196, 192, 202, 200), (197, 195, 201, 199), (182, 196, 200, 181), (901, 197, 199, 903), (174, 194, 198, 173), (897, 166, 175, 905), (151, 537, 184, 188), (155, 161, 181, 200), (164, 167, 179, 206), (538, 152, 190, 195), (586, 160, 177, 594), (166, 168, 183, 175), (503, 535, 180, 186), (153, 159, 173, 198), (167, 169, 185, 179), (536, 504, 192, 196), (168, 170, 187, 183), (537, 409, 176, 184), (165, 163, 205, 171), (410, 538, 195, 197), (1129, 162, 204, 1137), (535, 146, 189, 180), (170, 164, 206, 187), (208, 207, 210, 209), (209, 210, 212, 211), (211, 212, 214, 213), (10, 9, 212, 210), (16, 15, 1283, 1286), (9, 8, 214, 212), (211, 213, 1290, 1289), (11, 10, 210, 207), (959, 233, 237, 967), (963, 235, 236, 965), (967, 237, 234, 961), (941, 224, 233, 959), (1020, 232, 236, 1028), (1016, 508, 234, 1024), (955, 510, 235, 963), (977, 230, 521, 981), (990, 217, 227, 1010), (949, 228, 229, 951), (945, 226, 227, 947), (998, 221, 225, 1006), (957, 232, 225, 943), (937, 222, 223, 939), (935, 221, 222, 937), (932, 934, 1225, 1219), (1204, 1162, 224, 941), (925, 241, 226, 945), (929, 218, 228, 949), (927, 217, 218, 929), (1206, 1161, 229, 1014), (986, 988, 241, 240), (6, 13, 239, 238), (970, 6, 238, 924), (971, 216, 241, 925), (216, 215, 240, 241), (974, 976, 243, 242), (13, 6, 242, 243), (215, 216, 245, 244), (969, 215, 244, 973), (896, 331, 351, 904), (834, 332, 352, 842), (772, 333, 353, 780), (710, 334, 354, 718), (648, 335, 355, 656), (587, 340, 360, 595), (649, 339, 359, 657), (711, 338, 358, 719), (773, 337, 357, 781), (835, 336, 356, 843), (591, 350, 355, 593), (653, 349, 354, 655), (715, 348, 353, 717), (777, 347, 352, 779), (839, 346, 351, 841), (595, 360, 345, 589), (657, 359, 344, 651), (719, 358, 343, 713), (781, 357, 342, 775), (843, 356, 341, 837), (569, 295, 340, 587), (631, 294, 339, 649), (693, 293, 338, 711), (755, 292, 337, 773), (817, 291, 336, 835), (892, 413, 341, 900), (830, 417, 342, 838), (768, 421, 343, 776), (706, 425, 344, 714), (644, 431, 345, 652), (583, 432, 350, 591), (645, 427, 349, 653), (707, 423, 348, 715), (769, 419, 347, 777), (831, 415, 346, 839), (853, 411, 437, 857), (139, 140, 434, 433), (426, 428, 456, 455), (422, 424, 451, 449), (608, 141, 453, 612), (866, 256, 306, 886), (804, 257, 307, 824), (742, 258, 308, 762), (680, 259, 309, 700), (618, 260, 310, 638), (1163, 1164, 316, 890), (1198, 1177, 317, 828), (1165, 1166, 318, 766), (1192, 1175, 319, 704), (1167, 1168, 320, 642), (577, 315, 320, 579), (639, 314, 319, 641), (701, 313, 318, 703), (763, 312, 317, 765), (825, 311, 316, 827), (573, 305, 310, 575), (635, 304, 309, 637), (697, 303, 308, 699), (759, 302, 307, 761), (821, 301, 306, 823), (1187, 1174, 295, 569), (1190, 1176, 294, 631), (1193, 1172, 293, 693), (1196, 1178, 292, 755), (1199, 1170, 291, 817), (585, 335, 300, 571), (647, 334, 299, 633), (709, 333, 298, 695), (771, 332, 297, 757), (833, 331, 296, 819), (565, 285, 290, 567), (627, 284, 289, 629), (689, 283, 288, 691), (751, 282, 287, 753), (813, 281, 286, 815), (563, 280, 285, 565), (625, 279, 284, 627), (687, 278, 283, 689), (749, 277, 282, 751), (811, 276, 281, 813), (874, 276, 296, 882), (812, 277, 297, 820), (750, 278, 298, 758), (688, 279, 299, 696), (626, 280, 300, 634), (1185, 1168, 1174, 1187), (42, 43, 1217, 1218), (1191, 1166, 1172, 1193), (465, 467, 1252, 1251), (1197, 1164, 1170, 1199), (553, 368, 305, 573), (615, 372, 304, 635), (677, 376, 303, 697), (739, 380, 302, 759), (801, 384, 301, 821), (557, 265, 315, 577), (619, 264, 314, 639), (681, 263, 313, 701), (743, 262, 312, 763), (805, 261, 311, 825), (555, 260, 265, 557), (617, 259, 264, 619), (679, 258, 263, 681), (741, 257, 262, 743), (803, 256, 261, 805), (1, 0, 385, 386), (379, 377, 407, 408), (375, 373, 402, 404), (910, 379, 408, 914), (371, 369, 398, 400), (0, 1, 362, 361), (598, 0, 361, 552), (599, 255, 368, 553), (255, 250, 366, 368), (660, 363, 366, 614), (661, 254, 372, 615), (254, 249, 370, 372), (363, 364, 368, 366), (722, 365, 370, 676), (723, 253, 376, 677), (253, 248, 374, 376), (365, 367, 372, 370), (784, 369, 374, 738), (785, 252, 380, 739), (252, 247, 378, 380), (369, 371, 376, 374), (846, 373, 378, 800), (847, 251, 384, 801), (251, 246, 383, 384), (373, 375, 380, 378), (12, 7, 382, 381), (908, 377, 383, 862), (909, 12, 381, 863), (377, 379, 384, 383), (602, 604, 386, 385), (912, 914, 408, 407), (850, 852, 404, 402), (788, 790, 400, 398), (726, 728, 396, 394), (664, 666, 392, 390), (597, 250, 387, 601), (721, 248, 393, 725), (662, 364, 392, 666), (783, 247, 397, 787), (600, 1, 386, 604), (724, 367, 396, 728), (845, 246, 401, 849), (249, 254, 391, 389), (786, 371, 400, 790), (7, 12, 405, 406), (250, 255, 388, 387), (248, 253, 395, 393), (848, 375, 404, 852), (364, 363, 390, 392), (247, 252, 399, 397), (907, 7, 406, 911), (367, 365, 394, 396), (246, 251, 403, 401), (140, 139, 409, 410), (916, 321, 413, 892), (917, 140, 410, 893), (321, 326, 415, 413), (854, 322, 417, 830), (855, 412, 415, 831), (322, 327, 419, 417), (412, 411, 413, 415), (792, 323, 421, 768), (793, 416, 419, 769), (323, 328, 423, 421), (416, 414, 417, 419), (730, 324, 425, 706), (731, 420, 423, 707), (324, 329, 427, 425), (420, 418, 421, 423), (668, 325, 431, 644), (669, 424, 427, 645), (325, 330, 432, 431), (424, 422, 425, 427), (142, 141, 429, 430), (606, 142, 430, 582), (607, 428, 432, 583), (428, 426, 431, 432), (919, 433, 434, 921), (609, 455, 456, 611), (671, 449, 451, 673), (733, 445, 447, 735), (795, 441, 443, 797), (857, 437, 439, 859), (791, 414, 441, 795), (856, 327, 440, 860), (729, 418, 445, 733), (918, 326, 436, 922), (794, 328, 444, 798), (667, 422, 449, 671), (327, 322, 438, 440), (732, 329, 448, 736), (141, 142, 454, 453), (326, 321, 435, 436), (328, 323, 442, 444), (670, 330, 452, 674), (411, 412, 439, 437), (329, 324, 446, 448), (605, 426, 455, 609), (414, 416, 443, 441), (330, 325, 450, 452), (418, 420, 447, 445), (1094, 1096, 459, 457), (1040, 1042, 460, 458), (1212, 1183, 485, 1122), (1179, 1180, 486, 1068), (1106, 469, 477, 1114), (1052, 470, 478, 1060), (1098, 461, 481, 1118), (1044, 462, 482, 1064), (1124, 517, 495, 1132), (1070, 512, 496, 1078), (1128, 491, 499, 1136), (1074, 492, 500, 1082), (1021, 494, 502, 1029), (1075, 493, 501, 1083), (1025, 498, 500, 1027), (1079, 497, 499, 1081), (1029, 502, 496, 1023), (1083, 501, 495, 1077), (1003, 476, 494, 1021), (1057, 475, 493, 1075), (1017, 514, 498, 1025), (1071, 518, 497, 1079), (1031, 488, 523, 1035), (150, 149, 519, 520), (1011, 484, 486, 1013), (1065, 483, 485, 1067), (1007, 480, 482, 1009), (1061, 479, 481, 1063), (1019, 492, 478, 1005), (1073, 491, 477, 1059), (999, 472, 474, 1001), (1053, 471, 473, 1055), (997, 470, 472, 999), (1051, 469, 471, 1053), (1205, 1180, 1182, 1207), (220, 933, 1272, 1230), (1207, 1182, 476, 1003), (1210, 1184, 475, 1057), (987, 460, 480, 1007), (1041, 459, 479, 1061), (991, 464, 484, 1011), (1045, 463, 483, 1065), (989, 462, 464, 991), (1043, 461, 463, 1045), (149, 150, 504, 503), (978, 149, 503, 954), (979, 231, 510, 955), (231, 230, 508, 510), (1032, 505, 508, 1016), (1033, 490, 514, 1017), (505, 506, 510, 508), (490, 488, 512, 514), (1086, 507, 512, 1070), (1087, 489, 518, 1071), (507, 509, 514, 512), (489, 487, 517, 518), (137, 138, 516, 515), (1140, 511, 517, 1124), (1141, 137, 515, 1125), (511, 513, 518, 517), (1143, 532, 531, 1145), (981, 521, 522, 983), (1035, 523, 525, 1037), (1089, 527, 529, 1091), (1034, 506, 526, 1038), (138, 137, 531, 532), (980, 150, 520, 984), (1088, 509, 530, 1092), (506, 505, 524, 526), (1139, 138, 532, 1143), (230, 231, 522, 521), (509, 507, 528, 530), (488, 490, 525, 523), (1142, 513, 534, 1146), (487, 489, 529, 527), (513, 511, 533, 534), (144, 143, 535, 536), (147, 148, 538, 537), (539, 540, 151, 146), (542, 541, 145, 152), (540, 147, 537, 151), (148, 542, 152, 538), (143, 539, 146, 535), (541, 144, 536, 145), (545, 544, 543, 546), (549, 545, 546, 550), (544, 547, 548, 543), (144, 541, 543, 548), (542, 148, 550, 546), (541, 542, 546, 543), (148, 147, 549, 550), (539, 143, 547, 544), (142, 606, 610, 454), (606, 605, 609, 610), (454, 610, 612, 453), (610, 609, 611, 612), (141, 608, 584, 429), (608, 607, 583, 584), (426, 605, 581, 431), (605, 606, 582, 581), (255, 599, 603, 388), (599, 600, 604, 603), (0, 598, 602, 385), (598, 597, 601, 602), (387, 388, 603, 601), (601, 603, 604, 602), (1, 600, 554, 362), (600, 599, 553, 554), (250, 597, 551, 366), (597, 598, 552, 551), (18, 556, 558, 27), (556, 555, 557, 558), (27, 558, 578, 117), (558, 557, 577, 578), (362, 554, 574, 99), (554, 553, 573, 574), (36, 1186, 1188, 45), (39, 41, 1215, 1216), (54, 564, 566, 63), (564, 563, 565, 566), (63, 566, 568, 72), (566, 565, 567, 568), (160, 586, 572, 90), (586, 585, 571, 572), (45, 1188, 570, 81), (1188, 1187, 569, 570), (99, 574, 576, 108), (574, 573, 575, 576), (117, 578, 580, 126), (578, 577, 579, 580), (428, 607, 611, 456), (607, 608, 612, 611), (429, 584, 592, 178), (584, 583, 591, 592), (81, 570, 588, 163), (570, 569, 587, 588), (205, 596, 590, 193), (596, 595, 589, 590), (178, 592, 594, 177), (592, 591, 593, 594), (163, 588, 596, 205), (588, 587, 595, 596), (335, 585, 593, 355), (585, 586, 594, 593), (431, 581, 589, 345), (581, 582, 590, 589), (260, 555, 575, 310), (555, 556, 576, 575), (1168, 1185, 579, 320), (1185, 1186, 580, 579), (280, 563, 571, 300), (563, 564, 572, 571), (424, 669, 673, 451), (669, 670, 674, 673), (325, 668, 672, 450), (668, 667, 671, 672), (450, 672, 674, 452), (672, 671, 673, 674), (330, 670, 646, 432), (670, 669, 645, 646), (422, 667, 643, 425), (667, 668, 644, 643), (254, 661, 665, 391), (661, 662, 666, 665), (389, 391, 665, 663), (663, 665, 666, 664), (364, 662, 616, 368), (662, 661, 615, 616), (249, 659, 613, 370), (659, 660, 614, 613), (260, 618, 620, 265), (618, 617, 619, 620), (265, 620, 640, 315), (620, 619, 639, 640), (368, 616, 636, 305), (616, 615, 635, 636), (468, 466, 1248, 1250), (1167, 1189, 1190, 1173), (279, 625, 633, 299), (625, 626, 634, 633), (280, 626, 628, 285), (626, 625, 627, 628), (285, 628, 630, 290), (628, 627, 629, 630), (335, 648, 634, 300), (648, 647, 633, 634), (1174, 1173, 632, 295), (1173, 1190, 631, 632), (305, 636, 638, 310), (636, 635, 637, 638), (315, 640, 642, 320), (640, 639, 641, 642), (1175, 1189, 641, 319), (1189, 1167, 642, 641), (259, 617, 637, 309), (617, 618, 638, 637), (432, 646, 654, 350), (646, 645, 653, 654), (425, 643, 651, 344), (643, 644, 652, 651), (295, 632, 650, 340), (632, 631, 649, 650), (360, 658, 652, 345), (658, 657, 651, 652), (350, 654, 656, 355), (654, 653, 655, 656), (340, 650, 658, 360), (650, 649, 657, 658), (334, 647, 655, 354), (647, 648, 656, 655), (363, 660, 664, 390), (660, 659, 663, 664), (420, 731, 735, 447), (731, 732, 736, 735), (324, 730, 734, 446), (730, 729, 733, 734), (446, 734, 736, 448), (734, 733, 735, 736), (329, 732, 708, 427), (732, 731, 707, 708), (418, 729, 705, 421), (729, 730, 706, 705), (253, 723, 727, 395), (723, 724, 728, 727), (365, 722, 726, 394), (722, 721, 725, 726), (393, 395, 727, 725), (725, 727, 728, 726), (367, 724, 678, 372), (724, 723, 677, 678), (248, 721, 675, 374), (721, 722, 676, 675), (259, 680, 682, 264), (680, 679, 681, 682), (264, 682, 702, 314), (682, 681, 701, 702), (372, 678, 698, 304), (678, 677, 697, 698), (1175, 1192, 1194, 1176), (931, 219, 1229, 1271), (278, 687, 695, 298), (687, 688, 696, 695), (279, 688, 690, 284), (688, 687, 689, 690), (284, 690, 692, 289), (690, 689, 691, 692), (334, 710, 696, 299), (710, 709, 695, 696), (1176, 1194, 694, 294), (1194, 1193, 693, 694), (304, 698, 700, 309), (698, 697, 699, 700), (314, 702, 704, 319), (702, 701, 703, 704), (1166, 1191, 703, 318), (1191, 1192, 704, 703), (258, 679, 699, 308), (679, 680, 700, 699), (427, 708, 716, 349), (708, 707, 715, 716), (421, 705, 713, 343), (705, 706, 714, 713), (294, 694, 712, 339), (694, 693, 711, 712), (359, 720, 714, 344), (720, 719, 713, 714), (349, 716, 718, 354), (716, 715, 717, 718), (339, 712, 720, 359), (712, 711, 719, 720), (333, 709, 717, 353), (709, 710, 718, 717), (416, 793, 797, 443), (793, 794, 798, 797), (323, 792, 796, 442), (792, 791, 795, 796), (442, 796, 798, 444), (796, 795, 797, 798), (328, 794, 770, 423), (794, 793, 769, 770), (414, 791, 767, 417), (791, 792, 768, 767), (252, 785, 789, 399), (785, 786, 790, 789), (369, 784, 788, 398), (784, 783, 787, 788), (397, 399, 789, 787), (787, 789, 790, 788), (371, 786, 740, 376), (786, 785, 739, 740), (247, 783, 737, 378), (783, 784, 738, 737), (258, 742, 744, 263), (742, 741, 743, 744), (263, 744, 764, 313), (744, 743, 763, 764), (376, 740, 760, 303), (740, 739, 759, 760), (1050, 468, 1250, 1249), (1165, 1195, 1196, 1171), (277, 749, 757, 297), (749, 750, 758, 757), (278, 750, 752, 283), (750, 749, 751, 752), (283, 752, 754, 288), (752, 751, 753, 754), (333, 772, 758, 298), (772, 771, 757, 758), (1172, 1171, 756, 293), (1171, 1196, 755, 756), (303, 760, 762, 308), (760, 759, 761, 762), (313, 764, 766, 318), (764, 763, 765, 766), (1177, 1195, 765, 317), (1195, 1165, 766, 765), (257, 741, 761, 307), (741, 742, 762, 761), (423, 770, 778, 348), (770, 769, 777, 778), (417, 767, 775, 342), (767, 768, 776, 775), (293, 756, 774, 338), (756, 755, 773, 774), (358, 782, 776, 343), (782, 781, 775, 776), (348, 778, 780, 353), (778, 777, 779, 780), (338, 774, 782, 358), (774, 773, 781, 782), (332, 771, 779, 352), (771, 772, 780, 779), (412, 855, 859, 439), (855, 856, 860, 859), (438, 858, 860, 440), (858, 857, 859, 860), (327, 856, 832, 419), (856, 855, 831, 832), (411, 853, 829, 413), (853, 854, 830, 829), (251, 847, 851, 403), (847, 848, 852, 851), (373, 846, 850, 402), (846, 845, 849, 850), (401, 403, 851, 849), (849, 851, 852, 850), (375, 848, 802, 380), (848, 847, 801, 802), (246, 845, 799, 383), (845, 846, 800, 799), (257, 804, 806, 262), (804, 803, 805, 806), (262, 806, 826, 312), (806, 805, 825, 826), (380, 802, 822, 302), (802, 801, 821, 822), (1177, 1198, 1200, 1178), (871, 869, 1269, 1270), (276, 811, 819, 296), (811, 812, 820, 819), (277, 812, 814, 282), (812, 811, 813, 814), (282, 814, 816, 287), (814, 813, 815, 816), (332, 834, 820, 297), (834, 833, 819, 820), (1178, 1200, 818, 292), (1200, 1199, 817, 818), (302, 822, 824, 307), (822, 821, 823, 824), (312, 826, 828, 317), (826, 825, 827, 828), (1164, 1197, 827, 316), (1197, 1198, 828, 827), (256, 803, 823, 306), (803, 804, 824, 823), (322, 854, 858, 438), (854, 853, 857, 858), (419, 832, 840, 347), (832, 831, 839, 840), (413, 829, 837, 341), (829, 830, 838, 837), (292, 818, 836, 337), (818, 817, 835, 836), (357, 844, 838, 342), (844, 843, 837, 838), (347, 840, 842, 352), (840, 839, 841, 842), (337, 836, 844, 357), (836, 835, 843, 844), (331, 833, 841, 351), (833, 834, 842, 841), (140, 917, 921, 434), (917, 918, 922, 921), (435, 920, 922, 436), (920, 919, 921, 922), (326, 918, 894, 415), (918, 917, 893, 894), (139, 915, 891, 409), (915, 916, 892, 891), (377, 908, 912, 407), (908, 907, 911, 912), (406, 405, 913, 911), (911, 913, 914, 912), (379, 910, 864, 384), (910, 909, 863, 864), (7, 907, 861, 382), (907, 908, 862, 861), (12, 909, 913, 405), (909, 910, 914, 913), (58, 873, 881, 94), (873, 874, 882, 881), (1160, 1201, 889, 130), (1201, 1163, 890, 889), (22, 865, 885, 112), (865, 866, 886, 885), (409, 891, 899, 176), (891, 892, 900, 899), (154, 895, 903, 199), (895, 896, 904, 903), (336, 898, 906, 356), (898, 897, 905, 906), (346, 902, 904, 351), (902, 901, 903, 904), (356, 906, 900, 341), (906, 905, 899, 900), (291, 880, 898, 336), (880, 879, 897, 898), (415, 894, 902, 346), (894, 893, 901, 902), (321, 916, 920, 435), (916, 915, 919, 920), (311, 888, 890, 316), (888, 887, 889, 890), (301, 884, 886, 306), (884, 883, 885, 886), (1170, 1169, 880, 291), (1169, 1202, 879, 880), (331, 896, 882, 296), (896, 895, 881, 882), (281, 876, 878, 286), (876, 875, 877, 878), (276, 874, 876, 281), (874, 873, 875, 876), (466, 1048, 1247, 1248), (1163, 1201, 1202, 1169), (384, 864, 884, 301), (864, 863, 883, 884), (261, 868, 888, 311), (868, 867, 887, 888), (256, 866, 868, 261), (866, 865, 867, 868), (231, 979, 983, 522), (979, 980, 984, 983), (519, 982, 984, 520), (982, 981, 983, 984), (150, 980, 956, 504), (980, 979, 955, 956), (230, 977, 953, 508), (977, 978, 954, 953), (6, 970, 974, 242), (970, 969, 973, 974), (244, 245, 975, 973), (973, 975, 976, 974), (13, 972, 926, 239), (972, 971, 925, 926), (215, 969, 923, 240), (969, 970, 924, 923), (26, 928, 930, 35), (928, 927, 929, 930), (35, 930, 950, 125), (930, 929, 949, 950), (239, 926, 946, 107), (926, 925, 945, 946), (1158, 1157, 942, 89), (1157, 1204, 941, 942), (870, 872, 1237, 1231), (1151, 1203, 1204, 1157), (62, 936, 938, 71), (936, 935, 937, 938), (71, 938, 940, 80), (938, 937, 939, 940), (157, 958, 944, 98), (958, 957, 943, 944), (107, 946, 948, 116), (946, 945, 947, 948), (125, 950, 952, 134), (950, 949, 951, 952), (149, 978, 982, 519), (978, 977, 981, 982), (504, 956, 964, 192), (956, 955, 963, 964), (89, 942, 960, 169), (942, 941, 959, 960), (185, 968, 962, 186), (968, 967, 961, 962), (192, 964, 966, 202), (964, 963, 965, 966), (169, 960, 968, 185), (960, 959, 967, 968), (232, 957, 965, 236), (957, 958, 966, 965), (508, 953, 961, 234), (953, 954, 962, 961), (217, 927, 947, 227), (927, 928, 948, 947), (221, 935, 943, 225), (935, 936, 944, 943), (1161, 1203, 951, 229), (1203, 1151, 952, 951), (216, 971, 975, 245), (971, 972, 976, 975), (490, 1033, 1037, 525), (1033, 1034, 1038, 1037), (524, 1036, 1038, 526), (1036, 1035, 1037, 1038), (506, 1034, 1018, 510), (1034, 1033, 1017, 1018), (488, 1031, 1015, 512), (1031, 1032, 1016, 1015), (217, 990, 992, 218), (990, 989, 991, 992), (218, 992, 1012, 228), (992, 991, 1011, 1012), (241, 988, 1008, 226), (988, 987, 1007, 1008), (1162, 1208, 1004, 224), (1208, 1207, 1003, 1004), (1161, 1206, 1208, 1162), (271, 266, 1232, 1238), (221, 998, 1000, 222), (998, 997, 999, 1000), (222, 1000, 1002, 223), (1000, 999, 1001, 1002), (232, 1020, 1006, 225), (1020, 1019, 1005, 1006), (226, 1008, 1010, 227), (1008, 1007, 1009, 1010), (228, 1012, 1014, 229), (1012, 1011, 1013, 1014), (505, 1032, 1036, 524), (1032, 1031, 1035, 1036), (510, 1018, 1026, 235), (1018, 1017, 1025, 1026), (224, 1004, 1022, 233), (1004, 1003, 1021, 1022), (237, 1030, 1024, 234), (1030, 1029, 1023, 1024), (235, 1026, 1028, 236), (1026, 1025, 1027, 1028), (233, 1022, 1030, 237), (1022, 1021, 1029, 1030), (458, 460, 987, 985), (985, 987, 988, 986), (1180, 1205, 1013, 486), (1205, 1206, 1014, 1013), (470, 997, 1005, 478), (997, 998, 1006, 1005), (462, 989, 1009, 482), (989, 990, 1010, 1009), (512, 1015, 1023, 496), (1015, 1016, 1024, 1023), (492, 1019, 1027, 500), (1019, 1020, 1028, 1027), (489, 1087, 1091, 529), (1087, 1088, 1092, 1091), (528, 1090, 1092, 530), (1090, 1089, 1091, 1092), (509, 1088, 1072, 514), (1088, 1087, 1071, 1072), (487, 1085, 1069, 517), (1085, 1086, 1070, 1069), (462, 1044, 1046, 464), (1044, 1043, 1045, 1046), (464, 1046, 1066, 484), (1046, 1045, 1065, 1066), (460, 1042, 1062, 480), (1042, 1041, 1061, 1062), (1182, 1181, 1058, 476), (1181, 1210, 1057, 1058), (49, 871, 1270, 1227), (1179, 1209, 1210, 1181), (470, 1052, 1054, 472), (1052, 1051, 1053, 1054), (472, 1054, 1056, 474), (1054, 1053, 1055, 1056), (492, 1074, 1060, 478), (1074, 1073, 1059, 1060), (480, 1062, 1064, 482), (1062, 1061, 1063, 1064), (484, 1066, 1068, 486), (1066, 1065, 1067, 1068), (514, 1072, 1080, 498), (1072, 1071, 1079, 1080), (476, 1058, 1076, 494), (1058, 1057, 1075, 1076), (502, 1084, 1078, 496), (1084, 1083, 1077, 1078), (498, 1080, 1082, 500), (1080, 1079, 1081, 1082), (494, 1076, 1084, 502), (1076, 1075, 1083, 1084), (491, 1073, 1081, 499), (1073, 1074, 1082, 1081), (517, 1069, 1077, 495), (1069, 1070, 1078, 1077), (461, 1043, 1063, 481), (1043, 1044, 1064, 1063), (469, 1051, 1059, 477), (1051, 1052, 1060, 1059), (1183, 1209, 1067, 485), (1209, 1179, 1068, 1067), (457, 459, 1041, 1039), (1039, 1041, 1042, 1040), (507, 1086, 1090, 528), (1086, 1085, 1089, 1090), (137, 1141, 1145, 531), (1141, 1142, 1146, 1145), (511, 1140, 1144, 533), (1140, 1139, 1143, 1144), (533, 1144, 1146, 534), (1144, 1143, 1145, 1146), (513, 1142, 1126, 518), (1142, 1141, 1125, 1126), (138, 1139, 1123, 516), (1139, 1140, 1124, 1123), (159, 1127, 1135, 173), (1127, 1128, 1136, 1135), (516, 1123, 1131, 191), (1123, 1124, 1132, 1131), (20, 1097, 1117, 110), (1097, 1098, 1118, 1117), (56, 1105, 1113, 92), (1105, 1106, 1114, 1113), (38, 1211, 1121, 128), (1211, 1212, 1122, 1121), (4, 5, 1095, 1093), (1093, 1095, 1096, 1094), (493, 1130, 1138, 501), (1130, 1129, 1137, 1138), (497, 1134, 1136, 499), (1134, 1133, 1135, 1136), (501, 1138, 1132, 495), (1138, 1137, 1131, 1132), (475, 1112, 1130, 493), (1112, 1111, 1129, 1130), (518, 1126, 1134, 497), (1126, 1125, 1133, 1134), (483, 1120, 1122, 485), (1120, 1119, 1121, 1122), (479, 1116, 1118, 481), (1116, 1115, 1117, 1118), (491, 1128, 1114, 477), (1128, 1127, 1113, 1114), (471, 1108, 1110, 473), (1108, 1107, 1109, 1110), (469, 1106, 1108, 471), (1106, 1105, 1107, 1108), (1183, 1212, 1214, 1184), (267, 272, 1246, 1245), (1184, 1214, 1112, 475), (1214, 1213, 1111, 1112), (459, 1096, 1116, 479), (1096, 1095, 1115, 1116), (463, 1100, 1120, 483), (1100, 1099, 1119, 1120), (461, 1098, 1100, 463), (1098, 1097, 1099, 1100), (41, 39, 1148, 1147), (43, 42, 1150, 1149), (932, 44, 1152, 1151), (48, 50, 1153, 1154), (51, 52, 1155, 1156), (53, 934, 1157, 1158), (39, 48, 1154, 1148), (49, 40, 1160, 1159), (44, 53, 1158, 1152), (52, 43, 1149, 1155), (50, 41, 1147, 1153), (42, 51, 1156, 1150), (220, 219, 1161, 1162), (870, 266, 1164, 1163), (746, 268, 1166, 1165), (622, 270, 1168, 1167), (271, 872, 1169, 1170), (273, 748, 1171, 1172), (275, 624, 1173, 1174), (270, 275, 1174, 1168), (274, 269, 1175, 1176), (268, 273, 1172, 1166), (272, 267, 1177, 1178), (266, 271, 1170, 1164), (1048, 466, 1180, 1179), (468, 1050, 1181, 1182), (466, 468, 1182, 1180), (467, 465, 1183, 1184), (559, 560, 1186, 1185), (562, 561, 1187, 1188), (560, 562, 1188, 1186), (561, 559, 1185, 1187), (269, 621, 1189, 1175), (623, 274, 1176, 1190), (624, 622, 1167, 1173), (621, 623, 1190, 1189), (683, 684, 1192, 1191), (686, 685, 1193, 1194), (684, 686, 1194, 1192), (685, 683, 1191, 1193), (267, 745, 1195, 1177), (747, 272, 1178, 1196), (748, 746, 1165, 1171), (745, 747, 1196, 1195), (807, 808, 1198, 1197), (810, 809, 1199, 1200), (808, 810, 1200, 1198), (809, 807, 1197, 1199), (40, 869, 1201, 1160), (871, 49, 1159, 1202), (872, 870, 1163, 1169), (869, 871, 1202, 1201), (219, 931, 1203, 1161), (933, 220, 1162, 1204), (934, 932, 1151, 1157), (931, 933, 1204, 1203), (993, 994, 1206, 1205), (996, 995, 1207, 1208), (994, 996, 1208, 1206), (995, 993, 1205, 1207), (465, 1047, 1209, 1183), (1049, 467, 1184, 1210), (1050, 1048, 1179, 1181), (1047, 1049, 1210, 1209), (1101, 1102, 1212, 1211), (1104, 1103, 1213, 1214), (1102, 1104, 1214, 1212), (1103, 1101, 1211, 1213), (1216, 1215, 1221, 1222), (1269, 1228, 1227, 1270), (1218, 1217, 1223, 1224), (1271, 1229, 1230, 1272), (1257, 1243, 1244, 1258), (1263, 1245, 1246, 1264), (1277, 1251, 1252, 1278), (1254, 1253, 1255, 1256), (1236, 1235, 1241, 1242), (1260, 1259, 1261, 1262), (1234, 1233, 1239, 1240), (1266, 1265, 1267, 1268), (1232, 1231, 1237, 1238), (1220, 1219, 1225, 1226), (1274, 1273, 1275, 1276), (1248, 1247, 1249, 1250), (1280, 1279, 1281, 1282), (561, 562, 1256, 1255), (50, 48, 1222, 1221), (994, 993, 1273, 1274), (562, 560, 1254, 1256), (52, 51, 1224, 1223), (995, 996, 1276, 1275), (559, 561, 1255, 1253), (934, 53, 1226, 1225), (996, 994, 1274, 1276), (621, 269, 1243, 1257), (48, 39, 1216, 1222), (993, 995, 1275, 1273), (274, 623, 1258, 1244), (40, 49, 1227, 1228), (1047, 465, 1251, 1277), (622, 624, 1241, 1235), (53, 44, 1220, 1226), (467, 1049, 1278, 1252), (623, 621, 1257, 1258), (43, 52, 1223, 1217), (1048, 1050, 1249, 1247), (684, 683, 1259, 1260), (41, 50, 1221, 1215), (1049, 1047, 1277, 1278), (685, 686, 1262, 1261), (51, 42, 1218, 1224), (1102, 1101, 1279, 1280), (686, 684, 1260, 1262), (219, 220, 1230, 1229), (1103, 1104, 1282, 1281), (683, 685, 1261, 1259), (266, 870, 1231, 1232), (1104, 1102, 1280, 1282), (745, 267, 1245, 1263), (268, 746, 1233, 1234), (1101, 1103, 1281, 1279), (272, 747, 1264, 1246), (270, 622, 1235, 1236), (746, 748, 1239, 1233), (872, 271, 1238, 1237), (747, 745, 1263, 1264), (748, 273, 1240, 1239), (808, 807, 1265, 1266), (624, 275, 1242, 1241), (809, 810, 1268, 1267), (275, 270, 1236, 1242), (810, 808, 1266, 1268), (269, 274, 1244, 1243), (807, 809, 1267, 1265), (273, 268, 1234, 1240), (869, 40, 1228, 1269), (1287, 1286, 1289, 1290), (1283, 1284, 1285, 1288), (1286, 1283, 1288, 1289), (213, 17, 1287, 1290), (17, 16, 1286, 1287), (209, 211, 1289, 1288), (14, 208, 1285, 1284), (15, 14, 1284, 1283)])
me_cubo_001.polygons.foreach_set('material_index', [0, 0, 0, 0, 0, 0, 0, 0, 0, 0, 0, 0, 0, 0, 0, 0, 0, 0, 0, 0, 0, 0, 0, 0, 0, 0, 0, 0, 0, 0, 0, 0, 0, 0, 0, 0, 0, 0, 0, 0, 0, 0, 0, 0, 0, 0, 0, 1, 1, 0, 1, 0, 1, 0, 1, 1, 1, 1, 1, 1, 1, 1, 1, 1, 1, 0, 1, 1, 1, 1, 1, 1, 1, 1, 0, 0, 0, 0, 0, 0, 0, 0, 0, 1, 0, 0, 1, 0, 1, 0, 1, 0, 0, 0, 0, 0, 0, 0, 0, 0, 0, 0, 0, 0, 0, 0, 0, 0, 0, 0, 0, 0, 0, 0, 0, 0, 0, 0, 0, 0, 0, 0, 0, 0, 0, 0, 0, 0, 1, 0, 1, 0, 1, 0, 1, 0, 1, 1, 1, 1, 1, 0, 1, 0, 1, 0, 1, 1, 1, 1, 1, 1, 1, 1, 1, 0, 0, 0, 0, 0, 0, 0, 0, 0, 1, 1, 1, 1, 1, 1, 1, 1, 1, 1, 1, 1, 1, 1, 1, 1, 1, 1, 1, 1, 1, 1, 1, 1, 1, 1, 1, 1, 1, 1, 1, 1, 1, 1, 1, 1, 2, 2, 2, 0, 0, 0, 0, 0, 1, 1, 1, 0, 1, 1, 1, 0, 0, 0, 0, 1, 0, 1, 1, 0, 0, 0, 0, 0, 0, 0, 0, 0, 0, 0, 2, 0, 0, 0, 1, 1, 1, 1, 1, 1, 1, 1, 1, 1, 1, 1, 1, 1, 1, 1, 1, 1, 1, 1, 0, 0, 0, 0, 0, 1, 1, 1, 1, 1, 1, 1, 1, 1, 1, 0, 0, 0, 0, 0, 0, 0, 0, 0, 0, 0, 0, 0, 0, 0, 0, 0, 0, 0, 0, 0, 0, 0, 0, 0, 0, 0, 0, 0, 0, 0, 0, 0, 0, 0, 1, 1, 1, 1, 1, 1, 1, 1, 1, 1, 1, 1, 1, 1, 1, 0, 0, 0, 0, 0, 0, 0, 0, 0, 0, 0, 0, 0, 0, 0, 0, 0, 0, 0, 0, 0, 0, 0, 0, 0, 0, 0, 0, 0, 0, 0, 0, 0, 0, 0, 0, 0, 0, 0, 0, 0, 0, 0, 0, 0, 0, 0, 0, 0, 2, 2, 2, 2, 2, 2, 0, 0, 0, 0, 0, 0, 0, 0, 0, 0, 0, 0, 0, 0, 0, 0, 0, 0, 1, 1, 1, 1, 1, 1, 1, 1, 1, 1, 1, 1, 1, 1, 1, 1, 1, 1, 1, 1, 1, 1, 1, 1, 2, 2, 2, 2, 2, 2, 0, 0, 0, 0, 0, 0, 0, 0, 0, 0, 0, 0, 0, 0, 0, 0, 0, 0, 0, 0, 0, 0, 1, 1, 0, 0, 1, 1, 1, 1, 1, 1, 1, 1, 1, 1, 0, 0, 1, 1, 0, 0, 0, 0, 0, 0, 0, 0, 1, 1, 1, 1, 0, 0, 0, 0, 0, 0, 0, 0, 0, 0, 1, 1, 1, 1, 1, 1, 1, 1, 1, 1, 1, 1, 1, 1, 1, 1, 2, 2, 2, 2, 0, 0, 0, 0, 0, 0, 0, 0, 0, 0, 0, 0, 1, 1, 1, 1, 1, 1, 1, 1, 2, 2, 2, 0, 0, 0, 0, 0, 0, 0, 2, 2, 1, 1, 1, 1, 0, 0, 0, 0, 2, 2, 0, 0, 0, 0, 0, 0, 0, 0, 0, 0, 0, 0, 1, 1, 1, 1, 0, 0, 0, 0, 0, 0, 0, 0, 0, 0, 1, 1, 0, 0, 1, 1, 1, 1, 1, 1, 1, 1, 1, 1, 0, 0, 0, 0, 1, 1, 0, 0, 0, 0, 2, 2, 1, 1, 1, 1, 0, 0, 2, 2, 0, 0, 0, 0, 0, 0, 0, 0, 0, 0, 0, 0, 1, 1, 1, 1, 1, 1, 0, 0, 0, 0, 0, 0, 0, 0, 0, 0, 0, 0, 1, 1, 1, 1, 0, 0, 1, 1, 1, 1, 1, 1, 1, 1, 0, 0, 0, 0, 0, 0, 2, 2, 1, 1, 1, 1, 0, 0, 0, 0, 2, 2, 0, 0, 0, 0, 0, 0, 0, 0, 0, 0, 0, 0, 1, 1, 1, 1, 1, 1, 0, 0, 0, 0, 0, 0, 0, 0, 0, 0, 0, 0, 1, 1, 1, 1, 0, 0, 1, 1, 1, 1, 1, 1, 1, 1, 0, 0, 0, 0, 2, 2, 1, 1, 1, 1, 0, 0, 0, 0, 2, 2, 0, 0, 0, 0, 0, 0, 0, 0, 0, 0, 0, 0, 1, 1, 1, 1, 1, 1, 0, 0, 0, 0, 0, 0, 0, 0, 0, 0, 0, 0, 1, 1, 1, 1, 0, 0, 1, 1, 1, 1, 1, 1, 1, 1, 0, 0, 2, 2, 1, 1, 1, 1, 0, 0, 0, 0, 2, 2, 0, 0, 0, 0, 0, 0, 0, 0, 0, 0, 0, 0, 1, 1, 1, 1, 1, 1, 0, 0, 0, 0, 0, 0, 0, 0, 0, 0, 0, 0, 0, 0, 1, 1, 1, 1, 0, 0, 1, 1, 1, 1, 1, 1, 1, 1, 0, 0, 2, 2, 1, 1, 1, 1, 0, 0, 2, 2, 0, 0, 0, 0, 0, 0, 1, 1, 0, 0, 0, 0, 1, 1, 1, 1, 1, 1, 1, 1, 1, 1, 0, 0, 1, 1, 0, 0, 0, 0, 0, 0, 0, 0, 0, 0, 1, 1, 1, 1, 0, 0, 0, 0, 0, 0, 0, 0, 0, 0, 2, 2, 1, 1, 1, 1, 0, 0, 2, 2, 0, 0, 0, 0, 0, 0, 0, 0, 0, 0, 0, 0, 0, 0, 1, 1, 1, 1, 0, 0, 0, 0, 0, 0, 0, 0, 1, 1, 0, 0, 1, 1, 1, 1, 1, 1, 1, 1, 1, 1, 0, 0, 1, 1, 0, 0, 0, 0, 0, 0, 2, 2, 1, 1, 1, 1, 0, 0, 0, 0, 0, 0, 0, 0, 0, 0, 1, 1, 1, 1, 0, 0, 0, 0, 0, 0, 0, 0, 1, 1, 0, 0, 1, 1, 1, 1, 1, 1, 0, 0, 0, 0, 1, 1, 0, 0, 1, 1, 1, 1, 0, 0, 2, 2, 1, 1, 1, 1, 0, 0, 0, 0, 0, 0, 0, 0, 0, 0, 1, 1, 1, 1, 0, 0, 0, 0, 0, 0, 1, 1, 0, 0, 1, 1, 1, 1, 1, 1, 1, 1, 1, 1, 0, 0, 1, 1, 0, 0, 0, 0, 0, 0, 0, 0, 0, 0, 2, 2, 1, 1, 1, 1, 1, 1, 1, 1, 0, 0, 1, 1, 0, 0, 0, 0, 1, 1, 1, 1, 1, 1, 0, 0, 1, 1, 0, 0, 0, 0, 0, 0, 1, 1, 1, 1, 0, 0, 0, 0, 0, 0, 0, 0, 0, 0, 0, 0, 0, 0, 0, 0, 0, 0, 0, 0, 0, 0, 0, 0, 0, 0, 0, 0, 0, 0, 0, 0, 0, 0, 0, 0, 0, 0, 0, 0, 0, 0, 0, 0, 0, 0, 0, 0, 0, 0, 0, 0, 0, 0, 0, 0, 0, 0, 0, 0, 0, 0, 0, 0, 0, 0, 0, 0, 0, 0, 0, 0, 0, 0, 0, 0, 0, 0, 2, 2, 2, 2, 2, 2, 2, 2, 2, 2, 2, 2, 2, 2, 2, 2, 2, 0, 0, 0, 0, 0, 0, 0, 0, 0, 0, 0, 0, 0, 0, 0, 0, 0, 0, 0, 0, 0, 0, 0, 0, 0, 0, 0, 0, 0, 0, 0, 0, 0, 0, 0, 0, 0, 0, 0, 0, 0, 0, 0, 0, 0, 0, 0, 0, 0, 0, 0, 0, 0, 0, 0, 0, 0, 0, 0])
me_cubo_001.materials.append(mat_blanco)
me_cubo_001.materials.append(mat_material_001)
me_cubo_001.materials.append(mat_material_002)
me_cubo_001.use_remesh_preserve_volume = False
me_cubo_001.use_remesh_preserve_attributes = False
me_cubo_001.use_mirror_vertex_groups = False
me_cubo_001.update()

# ---- objects
ob_cubo = bpy.data.objects.new('Cubo', me_cubo_001)

# ---- transforms, parenting, visibility, modifiers, constraints
ob_cubo.location = (0.0, 0.0, 1.675)
ob_cubo.scale = (1.729, 1.729, 1.729)
ob_cubo.lineart.crease_threshold = 0.0

# ---- collection membership
col_collection_1.objects.link(ob_cubo)

# ---- scene / render settings (as saved in the file)
scene.frame_start = 1; scene.frame_end = 250; scene.frame_set(3)
scene.render.engine = 'BLENDER_EEVEE_NEXT'
scene.render.resolution_percentage = 50
scene.render.dither_intensity = 0.0
scene.cycles.use_denoising = False
scene.cycles.samples = 128
scene.cycles.sampling_pattern = 'TABULATED_SOBOL'
scene.cycles.use_adaptive_sampling = False
scene.cycles.use_light_tree = False
scene.cycles.blur_glossy = 0.0
scene.cycles.sample_clamp_indirect = 0.0
scene.view_settings.view_transform = 'Standard'
bpy.context.view_layer.update()

# ---- added for rendering (the .blend has no active camera and no usable light): camera, sun
cam_auto = bpy.data.cameras.new('AutoCamera')
cam_auto.lens = 50.0
cam_auto.sensor_width = 36.0
cam_auto.clip_end = 1000.0
ob_auto_camera = bpy.data.objects.new('AutoCamera', cam_auto)
scene.collection.objects.link(ob_auto_camera)
ob_auto_camera.location = (15.2225, -22.2913, 20.6629)
ob_auto_camera.rotation_euler = (1.09748, -7.21219e-08, 0.694738)
scene.camera = ob_auto_camera
light_auto_sun = bpy.data.lights.new('AutoSun', 'SUN')
light_auto_sun.energy = 3.0
light_auto_sun.angle = 0.0523599
ob_auto_sun = bpy.data.objects.new('AutoSun', light_auto_sun)
scene.collection.objects.link(ob_auto_sun)
ob_auto_sun.rotation_euler = (0.872665, 0.174533, 0.523599)
bpy.context.view_layer.update()

